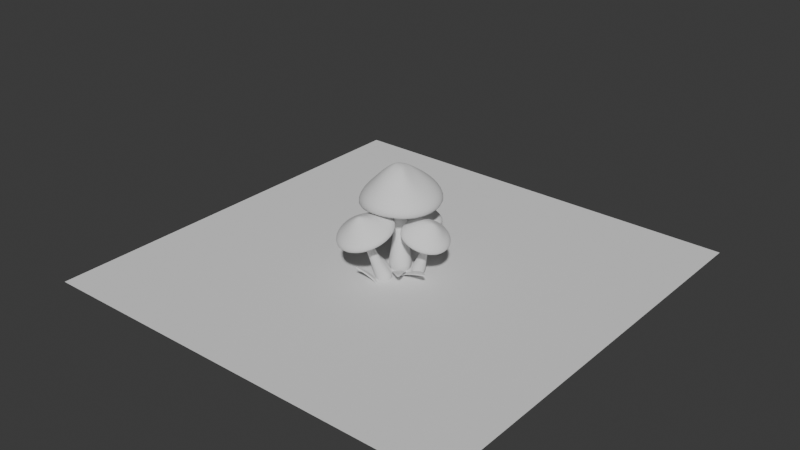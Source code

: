 # Source: 05_OrganicModelling.blend  (saved by Blender 4.4.32; exported with 4.5.12 LTS)
import bpy
from mathutils import Matrix  # noqa: F401  (used for matrix-valued properties, if any)

bpy.ops.wm.read_factory_settings(use_empty=True)
scene = bpy.context.scene
scene.name = 'Scene'

# ---- collections
col_collection = bpy.data.collections.new('Collection'); scene.collection.children.link(col_collection)

# ---- world
world_world = bpy.data.worlds.new('World'); scene.world = world_world
world_world.use_nodes = True; world_world.node_tree.nodes.clear()
_N = world_world.node_tree.nodes; _L = world_world.node_tree.links
n0 = _N.new('ShaderNodeOutputWorld'); n0.name = 'World Output'; n0.location = (300, 300)
n1 = _N.new('ShaderNodeBackground'); n1.name = 'Background'; n1.location = (10, 300)
n1.inputs[0].default_value = (0.05088, 0.05088, 0.05088, 1.0)
_L.new(n1.outputs[0], n0.inputs[0])
n0.is_active_output = True
world_world.color = (0.05088, 0.05088, 0.05088)
world_world.sun_shadow_jitter_overblur = 0.0

# ---- meshes
me_circle = bpy.data.meshes.new('Circle')
me_circle.from_pydata([(0.006068, 0.1817, -0.07801), (-0.0605, 0.171, -0.088), (-0.1182, 0.1383, -0.09623), (-0.1586, 0.08943, -0.1004), (-0.1755, 0.03205, -0.1014), (-0.1654, -0.02682, -0.1008), (-0.1291, -0.08002, -0.09828), (-0.07231, -0.1195, -0.09274), (-0.004342, -0.1382, -0.08455), (0.06409, -0.132, -0.07584), (0.1223, -0.1013, -0.06879), (0.1616, -0.05059, -0.06427), (0.1761, 0.01166, -0.06216), (0.1641, 0.0753, -0.0622), (0.1274, 0.1301, -0.06453), (0.07196, 0.1674, -0.06971), (0.0715, 0.1177, 1.655), (0.01394, 0.1043, 1.655), (-0.03568, 0.0707, 1.651), (-0.06974, 0.02159, 1.645), (-0.08309, -0.03623, 1.639), (-0.07372, -0.09446, 1.635), (-0.04285, -0.1442, 1.635), (0.004953, -0.1775, 1.637), (0.06229, -0.1886, 1.639), (0.1202, -0.1755, 1.641), (0.1697, -0.1403, 1.641), (0.2033, -0.08885, 1.641), (0.2161, -0.02925, 1.642), (0.2064, 0.02923, 1.644), (0.1755, 0.07757, 1.647), (0.1282, 0.1085, 1.652), (-0.1723, 0.1859, 0.03503), (-0.2297, 0.1072, 0.03437), (0.1875, -0.1758, 0.05845), (0.2439, -0.09565, 0.06019), (-0.2516, 0.01454, 0.03661), (0.2641, 0.0002918, 0.06063), (-0.2338, -0.07939, 0.03872), (0.2453, 0.09705, 0.06014), (-0.1787, -0.1617, 0.04083), (0.1904, 0.1797, 0.05858), (-0.09493, -0.2195, 0.04472), (0.1078, 0.2354, 0.05511), (0.004176, -0.2428, 0.05004), (0.01004, 0.256, 0.04891), (-0.08824, 0.2384, 0.04087), (0.1033, -0.2276, 0.055), (-0.1516, 0.1609, 0.3141), (0.1804, -0.178, 0.3177), (0.01489, 0.2295, 0.3165), (-0.2027, 0.08392, 0.3131), (0.2315, -0.1011, 0.318), (-0.2208, -0.007219, 0.3126), (0.2496, -0.01022, 0.3181), (-0.2031, -0.09858, 0.3126), (0.2319, 0.08083, 0.318), (-0.1523, -0.1763, 0.3134), (0.181, 0.1583, 0.3178), (-0.07604, -0.2284, 0.3145), (0.1048, 0.2106, 0.3174), (0.014, -0.247, 0.3158), (-0.07514, 0.2121, 0.3153), (0.1041, -0.2293, 0.3169), (-0.07482, 0.07977, 0.7755), (0.132, -0.1395, 0.78), (0.02597, 0.1289, 0.7821), (-0.1028, 0.02761, 0.7709), (0.165, -0.08785, 0.7811), (-0.111, -0.03344, 0.7673), (0.1766, -0.02751, 0.7818), (-0.09944, -0.09382, 0.7658), (0.1652, 0.03255, 0.7823), (-0.07013, -0.1437, 0.7669), (0.1326, 0.0834, 0.7827), (-0.02617, -0.1763, 0.7701), (0.08352, 0.1174, 0.7828), (0.02733, -0.1872, 0.7742), (-0.02986, 0.1155, 0.7796), (0.08308, -0.1744, 0.7777), (-0.001666, 0.06349, -0.1047), (-0.01515, 0.06234, -0.1077), (-0.0269, 0.05693, -0.1107), (-0.03515, 0.04814, -0.1131), (-0.03862, 0.03728, -0.1146), (-0.03674, 0.02592, -0.115), (-0.02977, 0.01569, -0.1141), (-0.01875, 0.008106, -0.1121), (-0.005379, 0.004361, -0.1092), (0.008279, 0.005112, -0.1061), (0.0201, 0.01033, -0.1032), (0.02828, 0.01925, -0.1009), (0.03159, 0.03049, -0.09956), (0.02954, 0.04225, -0.09932), (0.0225, 0.05267, -0.1002), (0.01154, 0.06012, -0.1021), (0.07014, 0.1238, 1.609), (0.01016, 0.1102, 1.608), (-0.04149, 0.07565, 1.604), (-0.07686, 0.02499, 1.597), (-0.09066, -0.03475, 1.59), (-0.08086, -0.09495, 1.587), (-0.04874, -0.1464, 1.586), (0.0009513, -0.1809, 1.589), (0.06056, -0.1924, 1.592), (0.1208, -0.179, 1.594), (0.1724, -0.1427, 1.594), (0.2075, -0.08966, 1.595), (0.2209, -0.02821, 1.595), (0.2108, 0.03214, 1.598), (0.1786, 0.08208, 1.602), (0.1293, 0.1141, 1.606), (0.07038, 0.874, 1.504), (-0.2771, 0.7921, 1.523), (-0.5782, 0.5963, 1.482), (-0.7762, 0.3154, 1.452), (-0.8473, -0.01646, 1.407), (-0.7974, -0.3537, 1.373), (-0.6074, -0.6439, 1.377), (-0.3115, -0.8465, 1.432), (0.03528, -0.9199, 1.473), (0.3812, -0.8478, 1.477), (0.676, -0.6422, 1.458), (0.8731, -0.348, 1.448), (0.9395, -0.01075, 1.462), (0.8753, 0.3312, 1.463), (0.688, 0.6197, 1.467), (0.4093, 0.8041, 1.51), (0.07241, 0.8784, 1.84), (-0.2646, 0.7853, 1.868), (-0.565, 0.5858, 1.833), (-0.7662, 0.3107, 1.793), (-0.8402, -0.02178, 1.747), (-0.7891, -0.3592, 1.708), (-0.6041, -0.6503, 1.714), (-0.3096, -0.8524, 1.766), (0.03976, -0.9231, 1.788), (0.3823, -0.8518, 1.786), (0.7038, -0.6538, 1.75), (0.8636, -0.3596, 1.766), (0.9284, -0.01627, 1.775), (0.8658, 0.3264, 1.777), (0.6821, 0.6168, 1.779), (0.4045, 0.8114, 1.786), (0.08125, 0.5758, 2.073), (-0.1339, 0.4938, 2.082), (-0.3313, 0.357, 2.075), (-0.4636, 0.1834, 2.055), (-0.5121, -0.03681, 2.032), (-0.4932, -0.2712, 2.019), (-0.3717, -0.4788, 2.014), (-0.179, -0.6066, 2.039), (0.05426, -0.6469, 2.057), (0.2765, -0.598, 2.039), (0.5065, -0.4746, 2.015), (0.5872, -0.2615, 2.037), (0.6174, -0.02479, 2.032), (0.5861, 0.2131, 2.033), (0.4756, 0.4136, 2.04), (0.2958, 0.5433, 2.05), (0.0629, 0.3624, 2.207), (-0.0737, 0.3047, 2.207), (-0.1941, 0.2094, 2.217), (-0.2753, 0.08624, 2.234), (-0.305, -0.06623, 2.243), (-0.2831, -0.2242, 2.244), (-0.2059, -0.3562, 2.242), (-0.09034, -0.4444, 2.241), (0.07231, -0.4662, 2.245), (0.2389, -0.4232, 2.246), (0.3606, -0.3269, 2.254), (0.3917, -0.1962, 2.239), (0.3849, -0.03467, 2.213), (0.3685, 0.1314, 2.209), (0.3061, 0.2702, 2.209), (0.1973, 0.3521, 2.208), (0.02226, 0.1447, 2.353), (-0.02734, 0.1155, 2.359), (-0.06906, 0.06702, 2.37), (-0.09532, 0.004404, 2.383), (-0.1013, -0.06576, 2.393), (-0.08643, -0.1332, 2.397), (-0.0508, -0.1869, 2.396), (0.009651, -0.2186, 2.393), (0.09029, -0.2246, 2.39), (0.168, -0.2036, 2.391), (0.2073, -0.1618, 2.389), (0.2023, -0.09753, 2.39), (0.1775, -0.01405, 2.39), (0.146, 0.05484, 2.375), (0.1208, 0.1234, 2.368), (0.07282, 0.1491, 2.356), (0.002776, 0.06786, 1.214), (0.04158, -0.1522, 1.207), (0.08977, 0.0698, 1.215), (-0.001855, -0.1444, 1.205), (0.01121, -0.0474, 2.417), (0.1261, 0.04603, 1.214), (-0.03828, -0.1201, 1.203), (0.15, 0.009636, 1.213), (-0.06212, -0.08304, 1.203), (0.1577, -0.03393, 1.212), (-0.06977, -0.03912, 1.205), (0.1482, -0.07812, 1.211), (-0.06012, 0.004936, 1.208), (0.04647, 0.07744, 1.215), (0.1228, -0.1162, 1.21), (-0.03466, 0.04245, 1.211), (0.08537, -0.1423, 1.209)], [], [(204, 207, 18, 19), (203, 206, 26, 27), (202, 204, 19, 20), (201, 203, 27, 28), (200, 202, 20, 21), (199, 201, 28, 29), (198, 200, 21, 22), (197, 199, 29, 30), (195, 198, 22, 23), (194, 197, 30, 31), (193, 195, 23, 24), (192, 205, 16, 17), (205, 194, 31, 16), (208, 193, 24, 25), (207, 192, 17, 18), (206, 208, 25, 26), (10, 9, 47, 34), (2, 1, 46, 32), (9, 8, 44, 47), (0, 15, 43, 45), (1, 0, 45, 46), (8, 7, 42, 44), (15, 14, 41, 43), (7, 6, 40, 42), (14, 13, 39, 41), (6, 5, 38, 40), (13, 12, 37, 39), (5, 4, 36, 38), (12, 11, 35, 37), (4, 3, 33, 36), (11, 10, 34, 35), (3, 2, 32, 33), (34, 47, 63, 49), (32, 46, 62, 48), (47, 44, 61, 63), (45, 43, 60, 50), (46, 45, 50, 62), (44, 42, 59, 61), (43, 41, 58, 60), (42, 40, 57, 59), (41, 39, 56, 58), (40, 38, 55, 57), (39, 37, 54, 56), (38, 36, 53, 55), (37, 35, 52, 54), (36, 33, 51, 53), (35, 34, 49, 52), (33, 32, 48, 51), (49, 63, 79, 65), (48, 62, 78, 64), (63, 61, 77, 79), (50, 60, 76, 66), (62, 50, 66, 78), (61, 59, 75, 77), (60, 58, 74, 76), (59, 57, 73, 75), (58, 56, 72, 74), (57, 55, 71, 73), (56, 54, 70, 72), (55, 53, 69, 71), (54, 52, 68, 70), (53, 51, 67, 69), (52, 49, 65, 68), (51, 48, 64, 67), (9, 10, 90, 89), (2, 3, 83, 82), (10, 11, 91, 90), (3, 4, 84, 83), (11, 12, 92, 91), (4, 5, 85, 84), (12, 13, 93, 92), (5, 6, 86, 85), (13, 14, 94, 93), (6, 7, 87, 86), (14, 15, 95, 94), (7, 8, 88, 87), (0, 1, 81, 80), (15, 0, 80, 95), (8, 9, 89, 88), (1, 2, 82, 81), (100, 99, 115, 116), (108, 107, 123, 124), (101, 100, 116, 117), (109, 108, 124, 125), (102, 101, 117, 118), (110, 109, 125, 126), (103, 102, 118, 119), (111, 110, 126, 127), (104, 103, 119, 120), (97, 96, 112, 113), (96, 111, 127, 112), (105, 104, 120, 121), (98, 97, 113, 114), (106, 105, 121, 122), (99, 98, 114, 115), (107, 106, 122, 123), (122, 121, 137, 138), (115, 114, 130, 131), (123, 122, 138, 139), (116, 115, 131, 132), (124, 123, 139, 140), (117, 116, 132, 133), (125, 124, 140, 141), (118, 117, 133, 134), (126, 125, 141, 142), (119, 118, 134, 135), (127, 126, 142, 143), (120, 119, 135, 136), (113, 112, 128, 129), (112, 127, 143, 128), (121, 120, 136, 137), (114, 113, 129, 130), (143, 142, 158, 159), (136, 135, 151, 152), (129, 128, 144, 145), (128, 143, 159, 144), (137, 136, 152, 153), (130, 129, 145, 146), (138, 137, 153, 154), (131, 130, 146, 147), (139, 138, 154, 155), (132, 131, 147, 148), (140, 139, 155, 156), (133, 132, 148, 149), (141, 140, 156, 157), (134, 133, 149, 150), (142, 141, 157, 158), (135, 134, 150, 151), (157, 156, 172, 173), (150, 149, 165, 166), (158, 157, 173, 174), (151, 150, 166, 167), (159, 158, 174, 175), (152, 151, 167, 168), (145, 144, 160, 161), (144, 159, 175, 160), (153, 152, 168, 169), (146, 145, 161, 162), (154, 153, 169, 170), (147, 146, 162, 163), (155, 154, 170, 171), (148, 147, 163, 164), (156, 155, 171, 172), (149, 148, 164, 165), (163, 162, 178, 179), (171, 170, 186, 187), (164, 163, 179, 180), (172, 171, 187, 188), (165, 164, 180, 181), (173, 172, 188, 189), (166, 165, 181, 182), (174, 173, 189, 190), (167, 166, 182, 183), (175, 174, 190, 191), (168, 167, 183, 184), (161, 160, 176, 177), (160, 175, 191, 176), (169, 168, 184, 185), (162, 161, 177, 178), (170, 169, 185, 186), (184, 183, 196), (177, 176, 196), (176, 191, 196), (185, 184, 196), (178, 177, 196), (186, 185, 196), (179, 178, 196), (187, 186, 196), (180, 179, 196), (188, 187, 196), (181, 180, 196), (189, 188, 196), (182, 181, 196), (190, 189, 196), (183, 182, 196), (191, 190, 196), (65, 79, 208, 206), (64, 78, 192, 207), (79, 77, 193, 208), (66, 76, 194, 205), (78, 66, 205, 192), (77, 75, 195, 193), (76, 74, 197, 194), (75, 73, 198, 195), (74, 72, 199, 197), (73, 71, 200, 198), (72, 70, 201, 199), (71, 69, 202, 200), (70, 68, 203, 201), (69, 67, 204, 202), (68, 65, 206, 203), (67, 64, 207, 204)])
me_circle.polygons.foreach_set('use_smooth', [True] * 192)
_uv = me_circle.uv_layers.new(name='UVMap')
_uv.uv.foreach_set('vector', [0.0, 0.0, 0.0, 0.0, 0.0, 0.0, 0.0, 0.0, 0.0, 0.0, 0.0, 0.0, 0.0, 0.0, 0.0, 0.0, 0.0, 0.0, 0.0, 0.0, 0.0, 0.0, 0.0, 0.0, 0.0, 0.0, 0.0, 0.0, 0.0, 0.0, 0.0, 0.0, 0.0, 0.0, 0.0, 0.0, 0.0, 0.0, 0.0, 0.0, 0.0, 0.0, 0.0, 0.0, 0.0, 0.0, 0.0, 0.0, 0.0, 0.0, 0.0, 0.0, 0.0, 0.0, 0.0, 0.0, 0.0, 0.0, 0.0, 0.0, 0.0, 0.0, 0.0, 0.0, 0.0, 0.0, 0.0, 0.0, 0.0, 0.0, 0.0, 0.0, 0.0, 0.0, 0.0, 0.0, 0.0, 0.0, 0.0, 0.0, 0.0, 0.0, 0.0, 0.0, 0.0, 0.0, 0.0, 0.0, 0.0, 0.0, 0.0, 0.0, 0.0, 0.0, 0.0, 0.0, 0.0, 0.0, 0.0, 0.0, 0.0, 0.0, 0.0, 0.0, 0.0, 0.0, 0.0, 0.0, 0.0, 0.0, 0.0, 0.0, 0.0, 0.0, 0.0, 0.0, 0.0, 0.0, 0.0, 0.0, 0.0, 0.0, 0.0, 0.0, 0.0, 0.0, 0.0, 0.0, 0.0, 0.0, 0.0, 0.0, 0.0, 0.0, 0.0, 0.0, 0.0, 0.0, 0.0, 0.0, 0.0, 0.0, 0.0, 0.0, 0.0, 0.0, 0.0, 0.0, 0.0, 0.0, 0.0, 0.0, 0.0, 0.0, 0.0, 0.0, 0.0, 0.0, 0.0, 0.0, 0.0, 0.0, 0.0, 0.0, 0.0, 0.0, 0.0, 0.0, 0.0, 0.0, 0.0, 0.0, 0.0, 0.0, 0.0, 0.0, 0.0, 0.0, 0.0, 0.0, 0.0, 0.0, 0.0, 0.0, 0.0, 0.0, 0.0, 0.0, 0.0, 0.0, 0.0, 0.0, 0.0, 0.0, 0.0, 0.0, 0.0, 0.0, 0.0, 0.0, 0.0, 0.0, 0.0, 0.0, 0.0, 0.0, 0.0, 0.0, 0.0, 0.0, 0.0, 0.0, 0.0, 0.0, 0.0, 0.0, 0.0, 0.0, 0.0, 0.0, 0.0, 0.0, 0.0, 0.0, 0.0, 0.0, 0.0, 0.0, 0.0, 0.0, 0.0, 0.0, 0.0, 0.0, 0.0, 0.0, 0.0, 0.0, 0.0, 0.0, 0.0, 0.0, 0.0, 0.0, 0.0, 0.0, 0.0, 0.0, 0.0, 0.0, 0.0, 0.0, 0.0, 0.0, 0.0, 0.0, 0.0, 0.0, 0.0, 0.0, 0.0, 0.0, 0.0, 0.0, 0.0, 0.0, 0.0, 0.0, 0.0, 0.0, 0.0, 0.0, 0.0, 0.0, 0.0, 0.0, 0.0, 0.0, 0.0, 0.0, 0.0, 0.0, 0.0, 0.0, 0.0, 0.0, 0.0, 0.0, 0.0, 0.0, 0.0, 0.0, 0.0, 0.0, 0.0, 0.0, 0.0, 0.0, 0.0, 0.0, 0.0, 0.0, 0.0, 0.0, 0.0, 0.0, 0.0, 0.0, 0.0, 0.0, 0.0, 0.0, 0.0, 0.0, 0.0, 0.0, 0.0, 0.0, 0.0, 0.0, 0.0, 0.0, 0.0, 0.0, 0.0, 0.0, 0.0, 0.0, 0.0, 0.0, 0.0, 0.0, 0.0, 0.0, 0.0, 0.0, 0.0, 0.0, 0.0, 0.0, 0.0, 0.0, 0.0, 0.0, 0.0, 0.0, 0.0, 0.0, 0.0, 0.0, 0.0, 0.0, 0.0, 0.0, 0.0, 0.0, 0.0, 0.0, 0.0, 0.0, 0.0, 0.0, 0.0, 0.0, 0.0, 0.0, 0.0, 0.0, 0.0, 0.0, 0.0, 0.0, 0.0, 0.0, 0.0, 0.0, 0.0, 0.0, 0.0, 0.0, 0.0, 0.0, 0.0, 0.0, 0.0, 0.0, 0.0, 0.0, 0.0, 0.0, 0.0, 0.0, 0.0, 0.0, 0.0, 0.0, 0.0, 0.0, 0.0, 0.0, 0.0, 0.0, 0.0, 0.0, 0.0, 0.0, 0.0, 0.0, 0.0, 0.0, 0.0, 0.0, 0.0, 0.0, 0.0, 0.0, 0.0, 0.0, 0.0, 0.0, 0.0, 0.0, 0.0, 0.0, 0.0, 0.0, 0.0, 0.0, 0.0, 0.0, 0.0, 0.0, 0.0, 0.0, 0.0, 0.0, 0.0, 0.0, 0.0, 0.0, 0.0, 0.0, 0.0, 0.0, 0.0, 0.0, 0.0, 0.0, 0.0, 0.0, 0.0, 0.0, 0.0, 0.0, 0.0, 0.0, 0.0, 0.0, 0.0, 0.0, 0.0, 0.0, 0.0, 0.0, 0.0, 0.0, 0.0, 0.0, 0.0, 0.0, 0.0, 0.0, 0.0, 0.0, 0.0, 0.0, 0.0, 0.0, 0.0, 0.0, 0.0, 0.0, 0.0, 0.0, 0.0, 0.0, 0.0, 0.0, 0.0, 0.0, 0.0, 0.0, 0.0, 0.0, 0.0, 0.0, 0.0, 0.0, 0.0, 0.0, 0.0, 0.0, 0.0, 0.0, 0.0, 0.0, 0.0, 0.0, 0.0, 0.0, 0.0, 0.0, 0.0, 0.0, 0.0, 0.0, 0.0, 0.0, 0.0, 0.0, 0.0, 0.0, 0.0, 0.0, 0.0, 0.0, 0.0, 0.0, 0.0, 0.0, 0.0, 0.0, 0.0, 0.0, 0.0, 0.0, 0.0, 0.0, 0.0, 0.0, 0.0, 0.0, 0.0, 0.0, 0.0, 0.0, 0.0, 0.0, 0.0, 0.0, 0.0, 0.0, 0.0, 0.0, 0.0, 0.0, 0.0, 0.0, 0.0, 0.0, 0.0, 0.0, 0.0, 0.0, 0.0, 0.0, 0.0, 0.0, 0.0, 0.0, 0.0, 0.0, 0.0, 0.0, 0.0, 0.0, 0.0, 0.0, 0.0, 0.0, 0.0, 0.0, 0.0, 0.0, 0.0, 0.0, 0.0, 0.0, 0.0, 0.0, 0.0, 0.0, 0.0, 0.0, 0.0, 0.0, 0.0, 0.0, 0.0, 0.0, 0.0, 0.0, 0.0, 0.0, 0.0, 0.0, 0.0, 0.0, 0.0, 0.0, 0.0, 0.0, 0.0, 0.0, 0.0, 0.0, 0.0, 0.0, 0.0, 0.0, 0.0, 0.0, 0.0, 0.0, 0.0, 0.0, 0.0, 0.0, 0.0, 0.0, 0.0, 0.0, 0.0, 0.0, 0.0, 0.0, 0.0, 0.0, 0.0, 0.0, 0.0, 0.0, 0.0, 0.0, 0.0, 0.0, 0.0, 0.0, 0.0, 0.0, 0.0, 0.0, 0.0, 0.0, 0.0, 0.0, 0.0, 0.0, 0.0, 0.0, 0.0, 0.0, 0.0, 0.0, 0.0, 0.0, 0.0, 0.0, 0.0, 0.0, 0.0, 0.0, 0.0, 0.0, 0.0, 0.0, 0.0, 0.0, 0.0, 0.0, 0.0, 0.0, 0.0, 0.0, 0.0, 0.0, 0.0, 0.0, 0.0, 0.0, 0.0, 0.0, 0.0, 0.0, 0.0, 0.0, 0.0, 0.0, 0.0, 0.0, 0.0, 0.0, 0.0, 0.0, 0.0, 0.0, 0.0, 0.0, 0.0, 0.0, 0.0, 0.0, 0.0, 0.0, 0.0, 0.0, 0.0, 0.0, 0.0, 0.0, 0.0, 0.0, 0.0, 0.0, 0.0, 0.0, 0.0, 0.0, 0.0, 0.0, 0.0, 0.0, 0.0, 0.0, 0.0, 0.0, 0.0, 0.0, 0.0, 0.0, 0.0, 0.0, 0.0, 0.0, 0.0, 0.0, 0.0, 0.0, 0.0, 0.0, 0.0, 0.0, 0.0, 0.0, 0.0, 0.0, 0.0, 0.0, 0.0, 0.0, 0.0, 0.0, 0.0, 0.0, 0.0, 0.0, 0.0, 0.0, 0.0, 0.0, 0.0, 0.0, 0.0, 0.0, 0.0, 0.0, 0.0, 0.0, 0.0, 0.0, 0.0, 0.0, 0.0, 0.0, 0.0, 0.0, 0.0, 0.0, 0.0, 0.0, 0.0, 0.0, 0.0, 0.0, 0.0, 0.0, 0.0, 0.0, 0.0, 0.0, 0.0, 0.0, 0.0, 0.0, 0.0, 0.0, 0.0, 0.0, 0.0, 0.0, 0.0, 0.0, 0.0, 0.0, 0.0, 0.0, 0.0, 0.0, 0.0, 0.0, 0.0, 0.0, 0.0, 0.0, 0.0, 0.0, 0.0, 0.0, 0.0, 0.0, 0.0, 0.0, 0.0, 0.0, 0.0, 0.0, 0.0, 0.0, 0.0, 0.0, 0.0, 0.0, 0.0, 0.0, 0.0, 0.0, 0.0, 0.0, 0.0, 0.0, 0.0, 0.0, 0.0, 0.0, 0.0, 0.0, 0.0, 0.0, 0.0, 0.0, 0.0, 0.0, 0.0, 0.0, 0.0, 0.0, 0.0, 0.0, 0.0, 0.0, 0.0, 0.0, 0.0, 0.0, 0.0, 0.0, 0.0, 0.0, 0.0, 0.0, 0.0, 0.0, 0.0, 0.0, 0.0, 0.0, 0.0, 0.0, 0.0, 0.0, 0.0, 0.0, 0.0, 0.0, 0.0, 0.0, 0.0, 0.0, 0.0, 0.0, 0.0, 0.0, 0.0, 0.0, 0.0, 0.0, 0.0, 0.0, 0.0, 0.0, 0.0, 0.0, 0.0, 0.0, 0.0, 0.0, 0.0, 0.0, 0.0, 0.0, 0.0, 0.0, 0.0, 0.0, 0.0, 0.0, 0.0, 0.0, 0.0, 0.0, 0.0, 0.0, 0.0, 0.0, 0.0, 0.0, 0.0, 0.0, 0.0, 0.0, 0.0, 0.0, 0.0, 0.0, 0.0, 0.0, 0.0, 0.0, 0.0, 0.0, 0.0, 0.0, 0.0, 0.0, 0.0, 0.0, 0.0, 0.0, 0.0, 0.0, 0.0, 0.0, 0.0, 0.0, 0.0, 0.0, 0.0, 0.0, 0.0, 0.0, 0.0, 0.0, 0.0, 0.0, 0.0, 0.0, 0.0, 0.0, 0.0, 0.0, 0.0, 0.0, 0.0, 0.0, 0.0, 0.0, 0.0, 0.0, 0.0, 0.0, 0.0, 0.0, 0.0, 0.0, 0.0, 0.0, 0.0, 0.0, 0.0, 0.0, 0.0, 0.0, 0.0, 0.0, 0.0, 0.0, 0.0, 0.0, 0.0, 0.0, 0.0, 0.0, 0.0, 0.0, 0.0, 0.0, 0.0, 0.0, 0.0, 0.0, 0.0, 0.0, 0.0, 0.0, 0.0, 0.0, 0.0, 0.0, 0.0, 0.0, 0.0, 0.0, 0.0, 0.0, 0.0, 0.0, 0.0, 0.0, 0.0, 0.0, 0.0, 0.0, 0.0, 0.0, 0.0, 0.0, 0.0, 0.0, 0.0, 0.0, 0.0, 0.0, 0.0, 0.0, 0.0, 0.0, 0.0, 0.0, 0.0, 0.0, 0.0, 0.0, 0.0, 0.0, 0.0, 0.0, 0.0, 0.0, 0.0, 0.0, 0.0, 0.0, 0.0, 0.0, 0.0, 0.0, 0.0, 0.0, 0.0, 0.0, 0.0, 0.0, 0.0, 0.0, 0.0, 0.0, 0.0, 0.0, 0.0, 0.0, 0.0, 0.0, 0.0, 0.0, 0.0, 0.0, 0.0, 0.0, 0.0, 0.0, 0.0, 0.0, 0.0, 0.0, 0.0, 0.0, 0.0, 0.0, 0.0, 0.0, 0.0, 0.0, 0.0, 0.0, 0.0, 0.0, 0.0, 0.0, 0.0, 0.0, 0.0, 0.0, 0.0, 0.0, 0.0, 0.0, 0.0, 0.0, 0.0, 0.0, 0.0, 0.0, 0.0, 0.0, 0.0, 0.0, 0.0, 0.0, 0.0, 0.0, 0.0, 0.0, 0.0, 0.0, 0.0, 0.0, 0.0, 0.0, 0.0, 0.0, 0.0, 0.0, 0.0, 0.0, 0.0, 0.0, 0.0, 0.0, 0.0, 0.0, 0.0, 0.0, 0.0, 0.0, 0.0, 0.0, 0.0, 0.0, 0.0, 0.0, 0.0, 0.0, 0.0, 0.0, 0.0, 0.0, 0.0, 0.0, 0.0, 0.0, 0.0, 0.0, 0.0, 0.0, 0.0, 0.0, 0.0, 0.0, 0.0, 0.0, 0.0, 0.0, 0.0, 0.0, 0.0, 0.0, 0.0, 0.0, 0.0, 0.0, 0.0, 0.0, 0.0, 0.0, 0.0, 0.0, 0.0, 0.0, 0.0, 0.0, 0.0, 0.0, 0.0, 0.0, 0.0, 0.0, 0.0, 0.0, 0.0, 0.0, 0.0, 0.0, 0.0, 0.0, 0.0, 0.0, 0.0, 0.0, 0.0, 0.0, 0.0, 0.0, 0.0, 0.0, 0.0, 0.0, 0.0, 0.0, 0.0, 0.0, 0.0, 0.0, 0.0, 0.0, 0.0, 0.0, 0.0, 0.0, 0.0, 0.0, 0.0, 0.0, 0.0, 0.0, 0.0, 0.0, 0.0, 0.0, 0.0, 0.0, 0.0, 0.0, 0.0, 0.0, 0.0, 0.0, 0.0, 0.0, 0.0, 0.0, 0.0, 0.0, 0.0, 0.0, 0.0, 0.0, 0.0, 0.0, 0.0, 0.0, 0.0, 0.0, 0.0, 0.0, 0.0, 0.0, 0.0, 0.0, 0.0, 0.0, 0.0, 0.0, 0.0, 0.0, 0.0, 0.0, 0.0, 0.0, 0.0, 0.0, 0.0, 0.0, 0.0, 0.0, 0.0, 0.0, 0.0, 0.0, 0.0, 0.0, 0.0, 0.0, 0.0, 0.0, 0.0, 0.0, 0.0, 0.0, 0.0, 0.0, 0.0, 0.0, 0.0, 0.0, 0.0, 0.0, 0.0, 0.0, 0.0, 0.0, 0.0, 0.0, 0.0, 0.0, 0.0, 0.0, 0.0, 0.0, 0.0, 0.0, 0.0, 0.0, 0.0, 0.0, 0.0, 0.0, 0.0, 0.0, 0.0, 0.0, 0.0, 0.0, 0.0, 0.0, 0.0, 0.0, 0.0, 0.0, 0.0, 0.0, 0.0, 0.0, 0.0, 0.0, 0.0, 0.0, 0.0, 0.0, 0.0, 0.0, 0.0, 0.0, 0.0, 0.0, 0.0, 0.0, 0.0, 0.0, 0.0, 0.0, 0.0, 0.0, 0.0, 0.0, 0.0, 0.0, 0.0, 0.0, 0.0, 0.0, 0.0, 0.0, 0.0, 0.0, 0.0, 0.0, 0.0, 0.0, 0.0, 0.0, 0.0, 0.0, 0.0, 0.0, 0.0, 0.0, 0.0, 0.0, 0.0, 0.0, 0.0, 0.0, 0.0, 0.0, 0.0, 0.0, 0.0, 0.0, 0.0, 0.0, 0.0, 0.0, 0.0, 0.0, 0.0, 0.0, 0.0, 0.0, 0.0, 0.0, 0.0, 0.0, 0.0, 0.0, 0.0, 0.0, 0.0, 0.0, 0.0, 0.0, 0.0, 0.0, 0.0, 0.0, 0.0, 0.0, 0.0, 0.0, 0.0, 0.0, 0.0, 0.0, 0.0, 0.0, 0.0, 0.0, 0.0, 0.0, 0.0, 0.0, 0.0, 0.0, 0.0, 0.0, 0.0, 0.0, 0.0, 0.0, 0.0, 0.0, 0.0, 0.0, 0.0, 0.0, 0.0, 0.0, 0.0, 0.0, 0.0, 0.0, 0.0, 0.0, 0.0, 0.0, 0.0, 0.0, 0.0, 0.0, 0.0, 0.0, 0.0, 0.0, 0.0, 0.0, 0.0, 0.0, 0.0, 0.0, 0.0, 0.0, 0.0, 0.0, 0.0, 0.0])
me_circle.update()
me_circle_001 = bpy.data.meshes.new('Circle.001')
me_circle_001.from_pydata([(-0.0116, 0.02701, -0.1818), (-0.06552, 0.01666, -0.1909), (-0.1075, -0.009433, -0.1897), (-0.1308, -0.04704, -0.1771), (-0.1335, -0.09099, -0.1588), (-0.1171, -0.1352, -0.1412), (-0.08438, -0.1731, -0.128), (-0.03986, -0.1987, -0.1199), (0.01053, -0.2078, -0.1163), (0.05979, -0.1989, -0.1167), (0.1008, -0.1732, -0.1202), (0.1275, -0.1347, -0.1262), (0.1354, -0.08924, -0.1342), (0.123, -0.04383, -0.1438), (0.09111, -0.005609, -0.1551), (0.0439, 0.01932, -0.1683), (0.08068, -0.04752, 1.132), (0.03745, -0.05747, 1.132), (-7.452e-06, -0.08091, 1.132), (-0.02584, -0.1146, 1.133), (-0.03596, -0.1537, 1.135), (-0.02877, -0.1925, 1.137), (-0.005425, -0.2249, 1.139), (0.03042, -0.2459, 1.141), (0.07322, -0.252, 1.142), (0.1164, -0.2421, 1.142), (0.1534, -0.2177, 1.141), (0.1786, -0.1827, 1.14), (0.1883, -0.1425, 1.139), (0.1812, -0.1037, 1.137), (0.1583, -0.07219, 1.135), (0.1231, -0.05258, 1.133), (-0.1413, 0.03018, -0.1011), (-0.1767, -0.02604, -0.08408), (0.1515, -0.2166, -0.02725), (0.1915, -0.1588, -0.03407), (-0.1832, -0.09218, -0.06194), (0.2047, -0.09057, -0.04265), (-0.1623, -0.159, -0.0432), (0.1884, -0.02249, -0.05256), (-0.1172, -0.2163, -0.03056), (0.1443, 0.03491, -0.0639), (-0.05394, -0.255, -0.02364), (0.07793, 0.07253, -0.07728), (0.01892, -0.2687, -0.02136), (-0.001196, 0.08437, -0.09222), (-0.07946, 0.06906, -0.1033), (0.09093, -0.2552, -0.0228), (-0.09707, 0.01142, 0.1345), (0.1525, -0.2194, 0.1645), (0.02563, 0.06131, 0.1335), (-0.1329, -0.04219, 0.1415), (0.1894, -0.1652, 0.1607), (-0.1439, -0.1052, 0.1501), (0.202, -0.1016, 0.1558), (-0.1289, -0.1683, 0.1578), (0.1884, -0.03831, 0.1502), (-0.09053, -0.2217, 0.1633), (0.1502, 0.01487, 0.1442), (-0.03427, -0.2572, 0.1666), (0.09306, 0.04984, 0.1383), (0.03152, -0.2693, 0.1677), (-0.04138, 0.04774, 0.1317), (0.09706, -0.256, 0.1669), (-0.01747, -0.08169, 0.4971), (0.1334, -0.2233, 0.5048), (0.05948, -0.04649, 0.4979), (-0.04146, -0.1172, 0.4976), (0.1572, -0.1874, 0.5045), (-0.05029, -0.1582, 0.4986), (0.166, -0.1462, 0.5036), (-0.04261, -0.1984, 0.4999), (0.1583, -0.106, 0.5024), (-0.01959, -0.2317, 0.5013), (0.1354, -0.073, 0.5008), (0.01524, -0.2529, 0.5026), (0.1007, -0.05212, 0.4992), (0.05654, -0.2588, 0.5037), (0.01799, -0.05689, 0.4972), (0.09802, -0.2484, 0.5045), (-0.007683, -0.07015, -0.1707), (-0.01809, -0.07205, -0.1719), (-0.02633, -0.07711, -0.1713), (-0.03115, -0.08455, -0.1692), (-0.03185, -0.09325, -0.1658), (-0.02842, -0.1019, -0.162), (-0.02143, -0.1092, -0.1583), (-0.01195, -0.1141, -0.1554), (-0.001366, -0.1157, -0.1535), (0.008769, -0.1139, -0.1529), (0.01696, -0.1089, -0.1536), (0.02198, -0.1014, -0.1554), (0.02301, -0.09261, -0.1581), (0.01985, -0.08387, -0.1614), (0.01291, -0.07653, -0.1649), (0.003231, -0.07171, -0.1682), (0.08085, -0.04421, 1.135), (0.03629, -0.05444, 1.135), (-0.002327, -0.07856, 1.135), (-0.02896, -0.1132, 1.136), (-0.0394, -0.1535, 1.138), (-0.03199, -0.1934, 1.14), (-0.007924, -0.2269, 1.142), (0.02903, -0.2485, 1.144), (0.07314, -0.2548, 1.145), (0.1176, -0.2446, 1.145), (0.1557, -0.2195, 1.145), (0.1817, -0.1834, 1.143), (0.1918, -0.1421, 1.142), (0.1844, -0.1021, 1.14), (0.1608, -0.06959, 1.138), (0.1245, -0.04941, 1.136), (0.05452, 0.5265, 1.064), (-0.195, 0.4729, 1.062), (-0.4093, 0.3361, 1.063), (-0.5545, 0.1341, 1.066), (-0.6075, -0.1049, 1.071), (-0.5603, -0.3453, 1.077), (-0.4205, -0.5496, 1.081), (-0.2098, -0.6855, 1.084), (0.03941, -0.7311, 1.086), (0.2889, -0.679, 1.087), (0.5008, -0.5369, 1.086), (0.6429, -0.3268, 1.085), (0.6939, -0.08143, 1.082), (0.6466, 0.1605, 1.078), (0.5087, 0.3607, 1.074), (0.3011, 0.4883, 1.069), (0.05481, 0.527, 1.247), (-0.195, 0.474, 1.244), (-0.4104, 0.3398, 1.245), (-0.5564, 0.1406, 1.25), (-0.61, -0.09633, 1.256), (-0.563, -0.3353, 1.262), (-0.4232, -0.5391, 1.267), (-0.2123, -0.6749, 1.271), (0.03702, -0.721, 1.273), (0.2866, -0.6694, 1.273), (0.4985, -0.5279, 1.272), (0.6406, -0.3183, 1.269), (0.6917, -0.07357, 1.266), (0.6446, 0.1673, 1.262), (0.5073, 0.3658, 1.257), (0.3007, 0.4909, 1.252), (0.07952, 0.2858, 1.389), (-0.09501, 0.2519, 1.386), (-0.2488, 0.1696, 1.388), (-0.3539, 0.04196, 1.393), (-0.3935, -0.114, 1.4), (-0.3623, -0.2735, 1.408), (-0.2661, -0.4102, 1.414), (-0.1206, -0.5016, 1.418), (0.05169, -0.5321, 1.42), (0.2241, -0.4961, 1.42), (0.3705, -0.3989, 1.417), (0.4689, -0.2559, 1.413), (0.5051, -0.09048, 1.408), (0.4746, 0.06966, 1.403), (0.3834, 0.1968, 1.397), (0.2458, 0.2703, 1.393), (0.1022, 0.1192, 1.495), (-0.01559, 0.09778, 1.496), (-0.1216, 0.04832, 1.497), (-0.1949, -0.03081, 1.502), (-0.2231, -0.13, 1.51), (-0.2028, -0.2329, 1.518), (-0.1383, -0.3217, 1.525), (-0.0405, -0.3811, 1.53), (0.07492, -0.4005, 1.53), (0.1902, -0.3761, 1.527), (0.2879, -0.3115, 1.522), (0.3538, -0.2173, 1.515), (0.3787, -0.1095, 1.509), (0.3597, -0.00715, 1.503), (0.301, 0.07121, 1.499), (0.2118, 0.1132, 1.496), (0.115, -0.04451, 1.602), (0.07073, -0.05523, 1.606), (0.03171, -0.07749, 1.612), (0.004785, -0.1095, 1.619), (-0.005339, -0.1474, 1.626), (0.002795, -0.1856, 1.632), (0.02736, -0.2176, 1.635), (0.0641, -0.2376, 1.635), (0.1073, -0.2424, 1.632), (0.1506, -0.2309, 1.626), (0.1875, -0.205, 1.619), (0.2125, -0.1689, 1.612), (0.2221, -0.1286, 1.606), (0.215, -0.09106, 1.602), (0.1924, -0.06241, 1.599), (0.1575, -0.04658, 1.599), (0.04654, -0.1106, 0.8167), (0.07129, -0.254, 0.8219), (0.1075, -0.1042, 0.8192), (0.04072, -0.2508, 0.8207), (0.1271, -0.15, 1.664), (0.1326, -0.1178, 0.8207), (0.01522, -0.2365, 0.8193), (0.149, -0.1408, 0.8221), (-0.001262, -0.2132, 0.818), (0.154, -0.1695, 0.8231), (-0.006151, -0.1847, 0.817), (0.147, -0.1996, 0.8235), (0.001287, -0.1553, 0.8164), (0.0773, -0.1017, 0.8178), (0.1288, -0.2262, 0.8235), (0.01983, -0.1294, 0.8162), (0.1022, -0.2454, 0.8229)], [], [(204, 207, 18, 19), (203, 206, 26, 27), (202, 204, 19, 20), (201, 203, 27, 28), (200, 202, 20, 21), (199, 201, 28, 29), (198, 200, 21, 22), (197, 199, 29, 30), (195, 198, 22, 23), (194, 197, 30, 31), (193, 195, 23, 24), (192, 205, 16, 17), (205, 194, 31, 16), (208, 193, 24, 25), (207, 192, 17, 18), (206, 208, 25, 26), (10, 9, 47, 34), (2, 1, 46, 32), (9, 8, 44, 47), (0, 15, 43, 45), (1, 0, 45, 46), (8, 7, 42, 44), (15, 14, 41, 43), (7, 6, 40, 42), (14, 13, 39, 41), (6, 5, 38, 40), (13, 12, 37, 39), (5, 4, 36, 38), (12, 11, 35, 37), (4, 3, 33, 36), (11, 10, 34, 35), (3, 2, 32, 33), (34, 47, 63, 49), (32, 46, 62, 48), (47, 44, 61, 63), (45, 43, 60, 50), (46, 45, 50, 62), (44, 42, 59, 61), (43, 41, 58, 60), (42, 40, 57, 59), (41, 39, 56, 58), (40, 38, 55, 57), (39, 37, 54, 56), (38, 36, 53, 55), (37, 35, 52, 54), (36, 33, 51, 53), (35, 34, 49, 52), (33, 32, 48, 51), (49, 63, 79, 65), (48, 62, 78, 64), (63, 61, 77, 79), (50, 60, 76, 66), (62, 50, 66, 78), (61, 59, 75, 77), (60, 58, 74, 76), (59, 57, 73, 75), (58, 56, 72, 74), (57, 55, 71, 73), (56, 54, 70, 72), (55, 53, 69, 71), (54, 52, 68, 70), (53, 51, 67, 69), (52, 49, 65, 68), (51, 48, 64, 67), (9, 10, 90, 89), (2, 3, 83, 82), (10, 11, 91, 90), (3, 4, 84, 83), (11, 12, 92, 91), (4, 5, 85, 84), (12, 13, 93, 92), (5, 6, 86, 85), (13, 14, 94, 93), (6, 7, 87, 86), (14, 15, 95, 94), (7, 8, 88, 87), (0, 1, 81, 80), (15, 0, 80, 95), (8, 9, 89, 88), (1, 2, 82, 81), (100, 99, 115, 116), (108, 107, 123, 124), (101, 100, 116, 117), (109, 108, 124, 125), (102, 101, 117, 118), (110, 109, 125, 126), (103, 102, 118, 119), (111, 110, 126, 127), (104, 103, 119, 120), (97, 96, 112, 113), (96, 111, 127, 112), (105, 104, 120, 121), (98, 97, 113, 114), (106, 105, 121, 122), (99, 98, 114, 115), (107, 106, 122, 123), (122, 121, 137, 138), (115, 114, 130, 131), (123, 122, 138, 139), (116, 115, 131, 132), (124, 123, 139, 140), (117, 116, 132, 133), (125, 124, 140, 141), (118, 117, 133, 134), (126, 125, 141, 142), (119, 118, 134, 135), (127, 126, 142, 143), (120, 119, 135, 136), (113, 112, 128, 129), (112, 127, 143, 128), (121, 120, 136, 137), (114, 113, 129, 130), (143, 142, 158, 159), (136, 135, 151, 152), (129, 128, 144, 145), (128, 143, 159, 144), (137, 136, 152, 153), (130, 129, 145, 146), (138, 137, 153, 154), (131, 130, 146, 147), (139, 138, 154, 155), (132, 131, 147, 148), (140, 139, 155, 156), (133, 132, 148, 149), (141, 140, 156, 157), (134, 133, 149, 150), (142, 141, 157, 158), (135, 134, 150, 151), (157, 156, 172, 173), (150, 149, 165, 166), (158, 157, 173, 174), (151, 150, 166, 167), (159, 158, 174, 175), (152, 151, 167, 168), (145, 144, 160, 161), (144, 159, 175, 160), (153, 152, 168, 169), (146, 145, 161, 162), (154, 153, 169, 170), (147, 146, 162, 163), (155, 154, 170, 171), (148, 147, 163, 164), (156, 155, 171, 172), (149, 148, 164, 165), (163, 162, 178, 179), (171, 170, 186, 187), (164, 163, 179, 180), (172, 171, 187, 188), (165, 164, 180, 181), (173, 172, 188, 189), (166, 165, 181, 182), (174, 173, 189, 190), (167, 166, 182, 183), (175, 174, 190, 191), (168, 167, 183, 184), (161, 160, 176, 177), (160, 175, 191, 176), (169, 168, 184, 185), (162, 161, 177, 178), (170, 169, 185, 186), (184, 183, 196), (177, 176, 196), (176, 191, 196), (185, 184, 196), (178, 177, 196), (186, 185, 196), (179, 178, 196), (187, 186, 196), (180, 179, 196), (188, 187, 196), (181, 180, 196), (189, 188, 196), (182, 181, 196), (190, 189, 196), (183, 182, 196), (191, 190, 196), (65, 79, 208, 206), (64, 78, 192, 207), (79, 77, 193, 208), (66, 76, 194, 205), (78, 66, 205, 192), (77, 75, 195, 193), (76, 74, 197, 194), (75, 73, 198, 195), (74, 72, 199, 197), (73, 71, 200, 198), (72, 70, 201, 199), (71, 69, 202, 200), (70, 68, 203, 201), (69, 67, 204, 202), (68, 65, 206, 203), (67, 64, 207, 204)])
me_circle_001.polygons.foreach_set('use_smooth', [True] * 192)
_uv = me_circle_001.uv_layers.new(name='UVMap')
_uv.uv.foreach_set('vector', [0.0, 0.0, 0.0, 0.0, 0.0, 0.0, 0.0, 0.0, 0.0, 0.0, 0.0, 0.0, 0.0, 0.0, 0.0, 0.0, 0.0, 0.0, 0.0, 0.0, 0.0, 0.0, 0.0, 0.0, 0.0, 0.0, 0.0, 0.0, 0.0, 0.0, 0.0, 0.0, 0.0, 0.0, 0.0, 0.0, 0.0, 0.0, 0.0, 0.0, 0.0, 0.0, 0.0, 0.0, 0.0, 0.0, 0.0, 0.0, 0.0, 0.0, 0.0, 0.0, 0.0, 0.0, 0.0, 0.0, 0.0, 0.0, 0.0, 0.0, 0.0, 0.0, 0.0, 0.0, 0.0, 0.0, 0.0, 0.0, 0.0, 0.0, 0.0, 0.0, 0.0, 0.0, 0.0, 0.0, 0.0, 0.0, 0.0, 0.0, 0.0, 0.0, 0.0, 0.0, 0.0, 0.0, 0.0, 0.0, 0.0, 0.0, 0.0, 0.0, 0.0, 0.0, 0.0, 0.0, 0.0, 0.0, 0.0, 0.0, 0.0, 0.0, 0.0, 0.0, 0.0, 0.0, 0.0, 0.0, 0.0, 0.0, 0.0, 0.0, 0.0, 0.0, 0.0, 0.0, 0.0, 0.0, 0.0, 0.0, 0.0, 0.0, 0.0, 0.0, 0.0, 0.0, 0.0, 0.0, 0.0, 0.0, 0.0, 0.0, 0.0, 0.0, 0.0, 0.0, 0.0, 0.0, 0.0, 0.0, 0.0, 0.0, 0.0, 0.0, 0.0, 0.0, 0.0, 0.0, 0.0, 0.0, 0.0, 0.0, 0.0, 0.0, 0.0, 0.0, 0.0, 0.0, 0.0, 0.0, 0.0, 0.0, 0.0, 0.0, 0.0, 0.0, 0.0, 0.0, 0.0, 0.0, 0.0, 0.0, 0.0, 0.0, 0.0, 0.0, 0.0, 0.0, 0.0, 0.0, 0.0, 0.0, 0.0, 0.0, 0.0, 0.0, 0.0, 0.0, 0.0, 0.0, 0.0, 0.0, 0.0, 0.0, 0.0, 0.0, 0.0, 0.0, 0.0, 0.0, 0.0, 0.0, 0.0, 0.0, 0.0, 0.0, 0.0, 0.0, 0.0, 0.0, 0.0, 0.0, 0.0, 0.0, 0.0, 0.0, 0.0, 0.0, 0.0, 0.0, 0.0, 0.0, 0.0, 0.0, 0.0, 0.0, 0.0, 0.0, 0.0, 0.0, 0.0, 0.0, 0.0, 0.0, 0.0, 0.0, 0.0, 0.0, 0.0, 0.0, 0.0, 0.0, 0.0, 0.0, 0.0, 0.0, 0.0, 0.0, 0.0, 0.0, 0.0, 0.0, 0.0, 0.0, 0.0, 0.0, 0.0, 0.0, 0.0, 0.0, 0.0, 0.0, 0.0, 0.0, 0.0, 0.0, 0.0, 0.0, 0.0, 0.0, 0.0, 0.0, 0.0, 0.0, 0.0, 0.0, 0.0, 0.0, 0.0, 0.0, 0.0, 0.0, 0.0, 0.0, 0.0, 0.0, 0.0, 0.0, 0.0, 0.0, 0.0, 0.0, 0.0, 0.0, 0.0, 0.0, 0.0, 0.0, 0.0, 0.0, 0.0, 0.0, 0.0, 0.0, 0.0, 0.0, 0.0, 0.0, 0.0, 0.0, 0.0, 0.0, 0.0, 0.0, 0.0, 0.0, 0.0, 0.0, 0.0, 0.0, 0.0, 0.0, 0.0, 0.0, 0.0, 0.0, 0.0, 0.0, 0.0, 0.0, 0.0, 0.0, 0.0, 0.0, 0.0, 0.0, 0.0, 0.0, 0.0, 0.0, 0.0, 0.0, 0.0, 0.0, 0.0, 0.0, 0.0, 0.0, 0.0, 0.0, 0.0, 0.0, 0.0, 0.0, 0.0, 0.0, 0.0, 0.0, 0.0, 0.0, 0.0, 0.0, 0.0, 0.0, 0.0, 0.0, 0.0, 0.0, 0.0, 0.0, 0.0, 0.0, 0.0, 0.0, 0.0, 0.0, 0.0, 0.0, 0.0, 0.0, 0.0, 0.0, 0.0, 0.0, 0.0, 0.0, 0.0, 0.0, 0.0, 0.0, 0.0, 0.0, 0.0, 0.0, 0.0, 0.0, 0.0, 0.0, 0.0, 0.0, 0.0, 0.0, 0.0, 0.0, 0.0, 0.0, 0.0, 0.0, 0.0, 0.0, 0.0, 0.0, 0.0, 0.0, 0.0, 0.0, 0.0, 0.0, 0.0, 0.0, 0.0, 0.0, 0.0, 0.0, 0.0, 0.0, 0.0, 0.0, 0.0, 0.0, 0.0, 0.0, 0.0, 0.0, 0.0, 0.0, 0.0, 0.0, 0.0, 0.0, 0.0, 0.0, 0.0, 0.0, 0.0, 0.0, 0.0, 0.0, 0.0, 0.0, 0.0, 0.0, 0.0, 0.0, 0.0, 0.0, 0.0, 0.0, 0.0, 0.0, 0.0, 0.0, 0.0, 0.0, 0.0, 0.0, 0.0, 0.0, 0.0, 0.0, 0.0, 0.0, 0.0, 0.0, 0.0, 0.0, 0.0, 0.0, 0.0, 0.0, 0.0, 0.0, 0.0, 0.0, 0.0, 0.0, 0.0, 0.0, 0.0, 0.0, 0.0, 0.0, 0.0, 0.0, 0.0, 0.0, 0.0, 0.0, 0.0, 0.0, 0.0, 0.0, 0.0, 0.0, 0.0, 0.0, 0.0, 0.0, 0.0, 0.0, 0.0, 0.0, 0.0, 0.0, 0.0, 0.0, 0.0, 0.0, 0.0, 0.0, 0.0, 0.0, 0.0, 0.0, 0.0, 0.0, 0.0, 0.0, 0.0, 0.0, 0.0, 0.0, 0.0, 0.0, 0.0, 0.0, 0.0, 0.0, 0.0, 0.0, 0.0, 0.0, 0.0, 0.0, 0.0, 0.0, 0.0, 0.0, 0.0, 0.0, 0.0, 0.0, 0.0, 0.0, 0.0, 0.0, 0.0, 0.0, 0.0, 0.0, 0.0, 0.0, 0.0, 0.0, 0.0, 0.0, 0.0, 0.0, 0.0, 0.0, 0.0, 0.0, 0.0, 0.0, 0.0, 0.0, 0.0, 0.0, 0.0, 0.0, 0.0, 0.0, 0.0, 0.0, 0.0, 0.0, 0.0, 0.0, 0.0, 0.0, 0.0, 0.0, 0.0, 0.0, 0.0, 0.0, 0.0, 0.0, 0.0, 0.0, 0.0, 0.0, 0.0, 0.0, 0.0, 0.0, 0.0, 0.0, 0.0, 0.0, 0.0, 0.0, 0.0, 0.0, 0.0, 0.0, 0.0, 0.0, 0.0, 0.0, 0.0, 0.0, 0.0, 0.0, 0.0, 0.0, 0.0, 0.0, 0.0, 0.0, 0.0, 0.0, 0.0, 0.0, 0.0, 0.0, 0.0, 0.0, 0.0, 0.0, 0.0, 0.0, 0.0, 0.0, 0.0, 0.0, 0.0, 0.0, 0.0, 0.0, 0.0, 0.0, 0.0, 0.0, 0.0, 0.0, 0.0, 0.0, 0.0, 0.0, 0.0, 0.0, 0.0, 0.0, 0.0, 0.0, 0.0, 0.0, 0.0, 0.0, 0.0, 0.0, 0.0, 0.0, 0.0, 0.0, 0.0, 0.0, 0.0, 0.0, 0.0, 0.0, 0.0, 0.0, 0.0, 0.0, 0.0, 0.0, 0.0, 0.0, 0.0, 0.0, 0.0, 0.0, 0.0, 0.0, 0.0, 0.0, 0.0, 0.0, 0.0, 0.0, 0.0, 0.0, 0.0, 0.0, 0.0, 0.0, 0.0, 0.0, 0.0, 0.0, 0.0, 0.0, 0.0, 0.0, 0.0, 0.0, 0.0, 0.0, 0.0, 0.0, 0.0, 0.0, 0.0, 0.0, 0.0, 0.0, 0.0, 0.0, 0.0, 0.0, 0.0, 0.0, 0.0, 0.0, 0.0, 0.0, 0.0, 0.0, 0.0, 0.0, 0.0, 0.0, 0.0, 0.0, 0.0, 0.0, 0.0, 0.0, 0.0, 0.0, 0.0, 0.0, 0.0, 0.0, 0.0, 0.0, 0.0, 0.0, 0.0, 0.0, 0.0, 0.0, 0.0, 0.0, 0.0, 0.0, 0.0, 0.0, 0.0, 0.0, 0.0, 0.0, 0.0, 0.0, 0.0, 0.0, 0.0, 0.0, 0.0, 0.0, 0.0, 0.0, 0.0, 0.0, 0.0, 0.0, 0.0, 0.0, 0.0, 0.0, 0.0, 0.0, 0.0, 0.0, 0.0, 0.0, 0.0, 0.0, 0.0, 0.0, 0.0, 0.0, 0.0, 0.0, 0.0, 0.0, 0.0, 0.0, 0.0, 0.0, 0.0, 0.0, 0.0, 0.0, 0.0, 0.0, 0.0, 0.0, 0.0, 0.0, 0.0, 0.0, 0.0, 0.0, 0.0, 0.0, 0.0, 0.0, 0.0, 0.0, 0.0, 0.0, 0.0, 0.0, 0.0, 0.0, 0.0, 0.0, 0.0, 0.0, 0.0, 0.0, 0.0, 0.0, 0.0, 0.0, 0.0, 0.0, 0.0, 0.0, 0.0, 0.0, 0.0, 0.0, 0.0, 0.0, 0.0, 0.0, 0.0, 0.0, 0.0, 0.0, 0.0, 0.0, 0.0, 0.0, 0.0, 0.0, 0.0, 0.0, 0.0, 0.0, 0.0, 0.0, 0.0, 0.0, 0.0, 0.0, 0.0, 0.0, 0.0, 0.0, 0.0, 0.0, 0.0, 0.0, 0.0, 0.0, 0.0, 0.0, 0.0, 0.0, 0.0, 0.0, 0.0, 0.0, 0.0, 0.0, 0.0, 0.0, 0.0, 0.0, 0.0, 0.0, 0.0, 0.0, 0.0, 0.0, 0.0, 0.0, 0.0, 0.0, 0.0, 0.0, 0.0, 0.0, 0.0, 0.0, 0.0, 0.0, 0.0, 0.0, 0.0, 0.0, 0.0, 0.0, 0.0, 0.0, 0.0, 0.0, 0.0, 0.0, 0.0, 0.0, 0.0, 0.0, 0.0, 0.0, 0.0, 0.0, 0.0, 0.0, 0.0, 0.0, 0.0, 0.0, 0.0, 0.0, 0.0, 0.0, 0.0, 0.0, 0.0, 0.0, 0.0, 0.0, 0.0, 0.0, 0.0, 0.0, 0.0, 0.0, 0.0, 0.0, 0.0, 0.0, 0.0, 0.0, 0.0, 0.0, 0.0, 0.0, 0.0, 0.0, 0.0, 0.0, 0.0, 0.0, 0.0, 0.0, 0.0, 0.0, 0.0, 0.0, 0.0, 0.0, 0.0, 0.0, 0.0, 0.0, 0.0, 0.0, 0.0, 0.0, 0.0, 0.0, 0.0, 0.0, 0.0, 0.0, 0.0, 0.0, 0.0, 0.0, 0.0, 0.0, 0.0, 0.0, 0.0, 0.0, 0.0, 0.0, 0.0, 0.0, 0.0, 0.0, 0.0, 0.0, 0.0, 0.0, 0.0, 0.0, 0.0, 0.0, 0.0, 0.0, 0.0, 0.0, 0.0, 0.0, 0.0, 0.0, 0.0, 0.0, 0.0, 0.0, 0.0, 0.0, 0.0, 0.0, 0.0, 0.0, 0.0, 0.0, 0.0, 0.0, 0.0, 0.0, 0.0, 0.0, 0.0, 0.0, 0.0, 0.0, 0.0, 0.0, 0.0, 0.0, 0.0, 0.0, 0.0, 0.0, 0.0, 0.0, 0.0, 0.0, 0.0, 0.0, 0.0, 0.0, 0.0, 0.0, 0.0, 0.0, 0.0, 0.0, 0.0, 0.0, 0.0, 0.0, 0.0, 0.0, 0.0, 0.0, 0.0, 0.0, 0.0, 0.0, 0.0, 0.0, 0.0, 0.0, 0.0, 0.0, 0.0, 0.0, 0.0, 0.0, 0.0, 0.0, 0.0, 0.0, 0.0, 0.0, 0.0, 0.0, 0.0, 0.0, 0.0, 0.0, 0.0, 0.0, 0.0, 0.0, 0.0, 0.0, 0.0, 0.0, 0.0, 0.0, 0.0, 0.0, 0.0, 0.0, 0.0, 0.0, 0.0, 0.0, 0.0, 0.0, 0.0, 0.0, 0.0, 0.0, 0.0, 0.0, 0.0, 0.0, 0.0, 0.0, 0.0, 0.0, 0.0, 0.0, 0.0, 0.0, 0.0, 0.0, 0.0, 0.0, 0.0, 0.0, 0.0, 0.0, 0.0, 0.0, 0.0, 0.0, 0.0, 0.0, 0.0, 0.0, 0.0, 0.0, 0.0, 0.0, 0.0, 0.0, 0.0, 0.0, 0.0, 0.0, 0.0, 0.0, 0.0, 0.0, 0.0, 0.0, 0.0, 0.0, 0.0, 0.0, 0.0, 0.0, 0.0, 0.0, 0.0, 0.0, 0.0, 0.0, 0.0, 0.0, 0.0, 0.0, 0.0, 0.0, 0.0, 0.0, 0.0, 0.0, 0.0, 0.0, 0.0, 0.0, 0.0, 0.0, 0.0, 0.0, 0.0, 0.0, 0.0, 0.0, 0.0, 0.0, 0.0, 0.0, 0.0, 0.0, 0.0, 0.0, 0.0, 0.0, 0.0, 0.0, 0.0, 0.0, 0.0, 0.0, 0.0, 0.0, 0.0, 0.0, 0.0, 0.0, 0.0, 0.0, 0.0, 0.0, 0.0, 0.0, 0.0, 0.0, 0.0, 0.0, 0.0, 0.0, 0.0, 0.0, 0.0, 0.0, 0.0, 0.0, 0.0, 0.0, 0.0, 0.0, 0.0, 0.0, 0.0, 0.0, 0.0, 0.0, 0.0, 0.0, 0.0, 0.0, 0.0, 0.0, 0.0, 0.0, 0.0, 0.0, 0.0, 0.0, 0.0, 0.0, 0.0, 0.0, 0.0, 0.0, 0.0, 0.0, 0.0, 0.0, 0.0, 0.0, 0.0, 0.0, 0.0, 0.0, 0.0, 0.0, 0.0, 0.0, 0.0, 0.0, 0.0, 0.0, 0.0, 0.0, 0.0, 0.0, 0.0, 0.0, 0.0, 0.0, 0.0, 0.0, 0.0, 0.0, 0.0, 0.0, 0.0, 0.0, 0.0, 0.0, 0.0, 0.0, 0.0, 0.0, 0.0, 0.0, 0.0, 0.0, 0.0, 0.0, 0.0, 0.0, 0.0, 0.0, 0.0, 0.0, 0.0, 0.0, 0.0, 0.0, 0.0, 0.0, 0.0, 0.0, 0.0, 0.0, 0.0, 0.0, 0.0, 0.0, 0.0, 0.0, 0.0, 0.0, 0.0, 0.0, 0.0, 0.0, 0.0, 0.0, 0.0, 0.0, 0.0, 0.0, 0.0, 0.0, 0.0, 0.0, 0.0, 0.0, 0.0, 0.0, 0.0, 0.0, 0.0, 0.0, 0.0, 0.0, 0.0, 0.0, 0.0, 0.0, 0.0, 0.0, 0.0, 0.0, 0.0, 0.0, 0.0, 0.0, 0.0, 0.0, 0.0, 0.0, 0.0, 0.0, 0.0, 0.0, 0.0, 0.0, 0.0, 0.0, 0.0, 0.0, 0.0, 0.0, 0.0, 0.0, 0.0, 0.0, 0.0, 0.0, 0.0, 0.0, 0.0, 0.0, 0.0, 0.0, 0.0, 0.0, 0.0, 0.0, 0.0, 0.0, 0.0, 0.0, 0.0, 0.0, 0.0, 0.0, 0.0, 0.0, 0.0, 0.0, 0.0, 0.0, 0.0, 0.0, 0.0, 0.0, 0.0, 0.0, 0.0, 0.0, 0.0, 0.0, 0.0, 0.0, 0.0, 0.0, 0.0, 0.0, 0.0, 0.0, 0.0, 0.0, 0.0, 0.0, 0.0, 0.0, 0.0, 0.0, 0.0, 0.0, 0.0, 0.0, 0.0, 0.0, 0.0, 0.0, 0.0, 0.0, 0.0, 0.0, 0.0, 0.0, 0.0, 0.0, 0.0, 0.0, 0.0, 0.0, 0.0, 0.0, 0.0, 0.0, 0.0, 0.0, 0.0, 0.0, 0.0, 0.0, 0.0, 0.0, 0.0, 0.0, 0.0, 0.0, 0.0, 0.0, 0.0, 0.0, 0.0, 0.0, 0.0, 0.0])
me_circle_001.update()
me_circle_002 = bpy.data.meshes.new('Circle.002')
me_circle_002.from_pydata([(0.003259, 0.1222, -0.0815), (-0.03104, 0.1163, -0.08741), (-0.05967, 0.09778, -0.09576), (-0.07813, 0.06957, -0.1067), (-0.08357, 0.03633, -0.1196), (-0.07533, 0.003314, -0.1321), (-0.05503, -0.02497, -0.1385), (-0.02612, -0.04539, -0.1328), (0.007279, -0.05475, -0.1178), (0.04067, -0.05053, -0.1022), (0.06911, -0.03292, -0.09042), (0.08809, -0.004761, -0.0826), (0.09452, 0.02937, -0.07797), (0.08727, 0.06408, -0.07585), (0.06737, 0.09394, -0.07583), (0.03785, 0.1144, -0.0777), (-0.1279, 0.009601, 0.8869), (-0.159, 0.00965, 0.8756), (-0.1833, -0.0045, 0.8623), (-0.1971, -0.03077, 0.8493), (-0.1984, -0.06462, 0.8384), (-0.1874, -0.1001, 0.8309), (-0.1661, -0.1312, 0.8277), (-0.1376, -0.1531, 0.8294), (-0.1062, -0.1629, 0.836), (-0.07639, -0.1599, 0.8468), (-0.05258, -0.1451, 0.86), (-0.0383, -0.121, 0.8736), (-0.03576, -0.09072, 0.8852), (-0.0455, -0.05834, 0.8933), (-0.06629, -0.02796, 0.8965), (-0.09523, -0.003931, 0.8942), (-0.09492, 0.1339, -0.02191), (-0.1236, 0.09124, -0.0277), (0.09803, -0.06259, -0.01862), (0.1269, -0.01998, -0.0137), (-0.133, 0.04044, -0.03447), (0.1368, 0.03131, -0.01077), (-0.1218, -0.01065, -0.04116), (0.1262, 0.08333, -0.009511), (-0.09175, -0.05453, -0.04489), (0.09651, 0.1281, -0.009694), (-0.0478, -0.08508, -0.04238), (0.05234, 0.1587, -0.01113), (0.003499, -0.09769, -0.03455), (0.0004106, 0.1706, -0.01368), (-0.05133, 0.1618, -0.01727), (0.05467, -0.0899, -0.02574), (-0.09082, 0.1568, 0.1089), (0.08773, -0.03098, 0.1167), (-0.002218, 0.1891, 0.1125), (-0.1178, 0.1176, 0.1079), (0.1147, 0.007639, 0.1179), (-0.127, 0.07074, 0.1077), (0.124, 0.05505, 0.1183), (-0.1171, 0.02331, 0.108), (0.1142, 0.1039, 0.1179), (-0.08963, -0.01796, 0.109), (0.08676, 0.1467, 0.1165), (-0.04874, -0.04736, 0.1106), (0.04589, 0.1766, 0.1146), (-0.0006879, -0.06046, 0.1126), (-0.05023, 0.182, 0.1104), (0.04722, -0.05484, 0.1148), (-0.1558, 0.08313, 0.6105), (-0.0211, -0.06584, 0.6233), (-0.09264, 0.1035, 0.6261), (-0.1742, 0.05381, 0.6041), (-0.00297, -0.03849, 0.6305), (-0.1794, 0.01772, 0.5999), (0.002223, -0.004103, 0.6359), (-0.1707, -0.0193, 0.5982), (-0.006306, 0.03249, 0.6383), (-0.1493, -0.05274, 0.5988), (-0.02729, 0.06597, 0.6373), (-0.1187, -0.07585, 0.6023), (-0.05758, 0.0911, 0.6329), (-0.08365, -0.08652, 0.6079), (-0.1272, 0.1007, 0.6182), (-0.04943, -0.08227, 0.6155), (0.00835, 0.052, -0.1203), (0.001972, 0.05102, -0.1243), (-0.003265, 0.04762, -0.1291), (-0.006557, 0.04234, -0.1342), (-0.007425, 0.03601, -0.1386), (-0.005767, 0.02958, -0.1415), (-0.001865, 0.024, -0.1421), (0.003687, 0.02005, -0.1403), (0.01007, 0.01833, -0.1363), (0.01634, 0.01912, -0.1312), (0.02157, 0.02237, -0.1259), (0.02496, 0.0276, -0.1214), (0.02598, 0.03402, -0.1181), (0.02442, 0.04062, -0.1163), (0.02053, 0.04637, -0.1161), (0.01487, 0.05037, -0.1175), (-0.1058, 0.04694, 0.8738), (-0.1378, 0.04734, 0.8623), (-0.163, 0.03307, 0.849), (-0.1772, 0.00617, 0.8359), (-0.1786, -0.02874, 0.8249), (-0.1674, -0.06554, 0.8174), (-0.1457, -0.09805, 0.8148), (-0.1163, -0.1207, 0.8161), (-0.08396, -0.131, 0.8229), (-0.05332, -0.1281, 0.834), (-0.02879, -0.1131, 0.8475), (-0.01401, -0.08829, 0.8612), (-0.01128, -0.05717, 0.873), (-0.02119, -0.02376, 0.881), (-0.0425, 0.007685, 0.8839), (-0.0722, 0.03268, 0.8814), (-0.1207, 0.437, 0.8858), (-0.3017, 0.3886, 0.8121), (-0.448, 0.2992, 0.7528), (-0.5367, 0.1823, 0.7273), (-0.5593, -0.01943, 0.7209), (-0.5144, -0.2203, 0.7128), (-0.4007, -0.3793, 0.6816), (-0.2414, -0.4817, 0.6774), (-0.06361, -0.5209, 0.714), (0.1108, -0.4904, 0.7593), (0.2569, -0.3939, 0.8017), (0.3507, -0.2467, 0.843), (0.3759, -0.07347, 0.8891), (0.3301, 0.09998, 0.9272), (0.2225, 0.2542, 0.9396), (0.06592, 0.3723, 0.9252), (-0.1098, 0.3758, 1.011), (-0.2992, 0.3717, 0.9589), (-0.4402, 0.2894, 0.8738), (-0.5283, 0.1834, 0.8396), (-0.5581, -0.02844, 0.8685), (-0.5112, -0.2311, 0.8578), (-0.3993, -0.3925, 0.8299), (-0.2392, -0.4902, 0.8134), (-0.05517, -0.5207, 0.8204), (0.1257, -0.4841, 0.8392), (0.225, -0.3635, 0.9306), (0.3534, -0.2728, 0.994), (0.3881, -0.08957, 1.003), (0.3438, 0.0847, 1.039), (0.236, 0.191, 1.055), (0.07716, 0.3063, 1.055), (-0.09804, 0.2784, 1.071), (-0.2427, 0.2937, 1.064), (-0.3485, 0.2236, 1.023), (-0.4292, 0.1162, 0.9828), (-0.4658, -0.02522, 0.986), (-0.4146, -0.233, 0.9758), (-0.2881, -0.3639, 0.9719), (-0.1793, -0.4062, 0.9635), (-0.05988, -0.3884, 0.9594), (0.06137, -0.3639, 0.9834), (0.1618, -0.3016, 1.017), (0.2326, -0.1988, 1.057), (0.2543, -0.07927, 1.077), (0.2247, 0.03805, 1.083), (0.1478, 0.1095, 1.122), (0.03648, 0.2182, 1.095), (-0.1246, 0.1754, 1.141), (-0.219, 0.1801, 1.14), (-0.3113, 0.1574, 1.121), (-0.3576, 0.04008, 1.113), (-0.3555, -0.09628, 1.122), (-0.333, -0.2297, 1.095), (-0.2594, -0.299, 1.087), (-0.1752, -0.3318, 1.064), (-0.08151, -0.305, 1.075), (0.00802, -0.2814, 1.088), (0.04763, -0.2222, 1.097), (0.08393, -0.1608, 1.105), (0.0988, -0.0886, 1.126), (0.1007, -0.01326, 1.133), (0.04278, 0.051, 1.153), (-0.03311, 0.1321, 1.144), (-0.1482, 0.01439, 1.217), (-0.209, 0.02193, 1.202), (-0.2416, 0.005927, 1.193), (-0.2653, -0.03007, 1.184), (-0.2763, -0.08035, 1.177), (-0.2716, -0.1293, 1.168), (-0.2479, -0.1612, 1.164), (-0.2101, -0.179, 1.158), (-0.1513, -0.1876, 1.166), (-0.1119, -0.1829, 1.169), (-0.07698, -0.1663, 1.175), (-0.05136, -0.1396, 1.184), (-0.04011, -0.1062, 1.194), (-0.04574, -0.07056, 1.205), (-0.06824, -0.03651, 1.213), (-0.1044, -0.006899, 1.218), (-0.1529, -0.09022, 1.184)], [], [(69, 67, 19, 20), (70, 68, 27, 28), (71, 69, 20, 21), (72, 70, 28, 29), (73, 71, 21, 22), (74, 72, 29, 30), (75, 73, 22, 23), (76, 74, 30, 31), (77, 75, 23, 24), (78, 66, 16, 17), (66, 76, 31, 16), (79, 77, 24, 25), (64, 78, 17, 18), (65, 79, 25, 26), (67, 64, 18, 19), (10, 9, 47, 34), (2, 1, 46, 32), (9, 8, 44, 47), (0, 15, 43, 45), (1, 0, 45, 46), (8, 7, 42, 44), (15, 14, 41, 43), (7, 6, 40, 42), (14, 13, 39, 41), (6, 5, 38, 40), (13, 12, 37, 39), (5, 4, 36, 38), (12, 11, 35, 37), (4, 3, 33, 36), (11, 10, 34, 35), (3, 2, 32, 33), (34, 47, 63, 49), (32, 46, 62, 48), (47, 44, 61, 63), (45, 43, 60, 50), (46, 45, 50, 62), (44, 42, 59, 61), (43, 41, 58, 60), (42, 40, 57, 59), (41, 39, 56, 58), (40, 38, 55, 57), (39, 37, 54, 56), (38, 36, 53, 55), (37, 35, 52, 54), (36, 33, 51, 53), (35, 34, 49, 52), (33, 32, 48, 51), (49, 63, 79, 65), (48, 62, 78, 64), (63, 61, 77, 79), (50, 60, 76, 66), (62, 50, 66, 78), (61, 59, 75, 77), (60, 58, 74, 76), (59, 57, 73, 75), (58, 56, 72, 74), (57, 55, 71, 73), (56, 54, 70, 72), (55, 53, 69, 71), (54, 52, 68, 70), (53, 51, 67, 69), (52, 49, 65, 68), (51, 48, 64, 67), (9, 10, 90, 89), (2, 3, 83, 82), (10, 11, 91, 90), (3, 4, 84, 83), (11, 12, 92, 91), (4, 5, 85, 84), (12, 13, 93, 92), (5, 6, 86, 85), (13, 14, 94, 93), (6, 7, 87, 86), (14, 15, 95, 94), (7, 8, 88, 87), (0, 1, 81, 80), (15, 0, 80, 95), (8, 9, 89, 88), (1, 2, 82, 81), (100, 99, 115, 116), (108, 107, 123, 124), (101, 100, 116, 117), (109, 108, 124, 125), (102, 101, 117, 118), (110, 109, 125, 126), (103, 102, 118, 119), (111, 110, 126, 127), (104, 103, 119, 120), (97, 96, 112, 113), (96, 111, 127, 112), (105, 104, 120, 121), (98, 97, 113, 114), (106, 105, 121, 122), (99, 98, 114, 115), (107, 106, 122, 123), (122, 121, 137, 138), (115, 114, 130, 131), (123, 122, 138, 139), (116, 115, 131, 132), (124, 123, 139, 140), (117, 116, 132, 133), (125, 124, 140, 141), (118, 117, 133, 134), (126, 125, 141, 142), (119, 118, 134, 135), (127, 126, 142, 143), (120, 119, 135, 136), (113, 112, 128, 129), (112, 127, 143, 128), (121, 120, 136, 137), (114, 113, 129, 130), (143, 142, 158, 159), (136, 135, 151, 152), (129, 128, 144, 145), (128, 143, 159, 144), (137, 136, 152, 153), (130, 129, 145, 146), (138, 137, 153, 154), (131, 130, 146, 147), (139, 138, 154, 155), (132, 131, 147, 148), (140, 139, 155, 156), (133, 132, 148, 149), (141, 140, 156, 157), (134, 133, 149, 150), (142, 141, 157, 158), (135, 134, 150, 151), (157, 156, 172, 173), (150, 149, 165, 166), (158, 157, 173, 174), (151, 150, 166, 167), (159, 158, 174, 175), (152, 151, 167, 168), (145, 144, 160, 161), (144, 159, 175, 160), (153, 152, 168, 169), (146, 145, 161, 162), (154, 153, 169, 170), (147, 146, 162, 163), (155, 154, 170, 171), (148, 147, 163, 164), (156, 155, 171, 172), (149, 148, 164, 165), (163, 162, 178, 179), (171, 170, 186, 187), (164, 163, 179, 180), (172, 171, 187, 188), (165, 164, 180, 181), (173, 172, 188, 189), (166, 165, 181, 182), (174, 173, 189, 190), (167, 166, 182, 183), (175, 174, 190, 191), (168, 167, 183, 184), (161, 160, 176, 177), (160, 175, 191, 176), (169, 168, 184, 185), (162, 161, 177, 178), (170, 169, 185, 186), (184, 183, 192), (177, 176, 192), (176, 191, 192), (185, 184, 192), (178, 177, 192), (186, 185, 192), (179, 178, 192), (187, 186, 192), (180, 179, 192), (188, 187, 192), (181, 180, 192), (189, 188, 192), (182, 181, 192), (190, 189, 192), (183, 182, 192), (191, 190, 192), (68, 65, 26, 27)])
me_circle_002.polygons.foreach_set('use_smooth', [True] * 176)
_uv = me_circle_002.uv_layers.new(name='UVMap')
_uv.uv.foreach_set('vector', [0.0, 0.0, 0.0, 0.0, 0.0, 0.0, 0.0, 0.0, 0.0, 0.0, 0.0, 0.0, 0.0, 0.0, 0.0, 0.0, 0.0, 0.0, 0.0, 0.0, 0.0, 0.0, 0.0, 0.0, 0.0, 0.0, 0.0, 0.0, 0.0, 0.0, 0.0, 0.0, 0.0, 0.0, 0.0, 0.0, 0.0, 0.0, 0.0, 0.0, 0.0, 0.0, 0.0, 0.0, 0.0, 0.0, 0.0, 0.0, 0.0, 0.0, 0.0, 0.0, 0.0, 0.0, 0.0, 0.0, 0.0, 0.0, 0.0, 0.0, 0.0, 0.0, 0.0, 0.0, 0.0, 0.0, 0.0, 0.0, 0.0, 0.0, 0.0, 0.0, 0.0, 0.0, 0.0, 0.0, 0.0, 0.0, 0.0, 0.0, 0.0, 0.0, 0.0, 0.0, 0.0, 0.0, 0.0, 0.0, 0.0, 0.0, 0.0, 0.0, 0.0, 0.0, 0.0, 0.0, 0.0, 0.0, 0.0, 0.0, 0.0, 0.0, 0.0, 0.0, 0.0, 0.0, 0.0, 0.0, 0.0, 0.0, 0.0, 0.0, 0.0, 0.0, 0.0, 0.0, 0.0, 0.0, 0.0, 0.0, 0.0, 0.0, 0.0, 0.0, 0.0, 0.0, 0.0, 0.0, 0.0, 0.0, 0.0, 0.0, 0.0, 0.0, 0.0, 0.0, 0.0, 0.0, 0.0, 0.0, 0.0, 0.0, 0.0, 0.0, 0.0, 0.0, 0.0, 0.0, 0.0, 0.0, 0.0, 0.0, 0.0, 0.0, 0.0, 0.0, 0.0, 0.0, 0.0, 0.0, 0.0, 0.0, 0.0, 0.0, 0.0, 0.0, 0.0, 0.0, 0.0, 0.0, 0.0, 0.0, 0.0, 0.0, 0.0, 0.0, 0.0, 0.0, 0.0, 0.0, 0.0, 0.0, 0.0, 0.0, 0.0, 0.0, 0.0, 0.0, 0.0, 0.0, 0.0, 0.0, 0.0, 0.0, 0.0, 0.0, 0.0, 0.0, 0.0, 0.0, 0.0, 0.0, 0.0, 0.0, 0.0, 0.0, 0.0, 0.0, 0.0, 0.0, 0.0, 0.0, 0.0, 0.0, 0.0, 0.0, 0.0, 0.0, 0.0, 0.0, 0.0, 0.0, 0.0, 0.0, 0.0, 0.0, 0.0, 0.0, 0.0, 0.0, 0.0, 0.0, 0.0, 0.0, 0.0, 0.0, 0.0, 0.0, 0.0, 0.0, 0.0, 0.0, 0.0, 0.0, 0.0, 0.0, 0.0, 0.0, 0.0, 0.0, 0.0, 0.0, 0.0, 0.0, 0.0, 0.0, 0.0, 0.0, 0.0, 0.0, 0.0, 0.0, 0.0, 0.0, 0.0, 0.0, 0.0, 0.0, 0.0, 0.0, 0.0, 0.0, 0.0, 0.0, 0.0, 0.0, 0.0, 0.0, 0.0, 0.0, 0.0, 0.0, 0.0, 0.0, 0.0, 0.0, 0.0, 0.0, 0.0, 0.0, 0.0, 0.0, 0.0, 0.0, 0.0, 0.0, 0.0, 0.0, 0.0, 0.0, 0.0, 0.0, 0.0, 0.0, 0.0, 0.0, 0.0, 0.0, 0.0, 0.0, 0.0, 0.0, 0.0, 0.0, 0.0, 0.0, 0.0, 0.0, 0.0, 0.0, 0.0, 0.0, 0.0, 0.0, 0.0, 0.0, 0.0, 0.0, 0.0, 0.0, 0.0, 0.0, 0.0, 0.0, 0.0, 0.0, 0.0, 0.0, 0.0, 0.0, 0.0, 0.0, 0.0, 0.0, 0.0, 0.0, 0.0, 0.0, 0.0, 0.0, 0.0, 0.0, 0.0, 0.0, 0.0, 0.0, 0.0, 0.0, 0.0, 0.0, 0.0, 0.0, 0.0, 0.0, 0.0, 0.0, 0.0, 0.0, 0.0, 0.0, 0.0, 0.0, 0.0, 0.0, 0.0, 0.0, 0.0, 0.0, 0.0, 0.0, 0.0, 0.0, 0.0, 0.0, 0.0, 0.0, 0.0, 0.0, 0.0, 0.0, 0.0, 0.0, 0.0, 0.0, 0.0, 0.0, 0.0, 0.0, 0.0, 0.0, 0.0, 0.0, 0.0, 0.0, 0.0, 0.0, 0.0, 0.0, 0.0, 0.0, 0.0, 0.0, 0.0, 0.0, 0.0, 0.0, 0.0, 0.0, 0.0, 0.0, 0.0, 0.0, 0.0, 0.0, 0.0, 0.0, 0.0, 0.0, 0.0, 0.0, 0.0, 0.0, 0.0, 0.0, 0.0, 0.0, 0.0, 0.0, 0.0, 0.0, 0.0, 0.0, 0.0, 0.0, 0.0, 0.0, 0.0, 0.0, 0.0, 0.0, 0.0, 0.0, 0.0, 0.0, 0.0, 0.0, 0.0, 0.0, 0.0, 0.0, 0.0, 0.0, 0.0, 0.0, 0.0, 0.0, 0.0, 0.0, 0.0, 0.0, 0.0, 0.0, 0.0, 0.0, 0.0, 0.0, 0.0, 0.0, 0.0, 0.0, 0.0, 0.0, 0.0, 0.0, 0.0, 0.0, 0.0, 0.0, 0.0, 0.0, 0.0, 0.0, 0.0, 0.0, 0.0, 0.0, 0.0, 0.0, 0.0, 0.0, 0.0, 0.0, 0.0, 0.0, 0.0, 0.0, 0.0, 0.0, 0.0, 0.0, 0.0, 0.0, 0.0, 0.0, 0.0, 0.0, 0.0, 0.0, 0.0, 0.0, 0.0, 0.0, 0.0, 0.0, 0.0, 0.0, 0.0, 0.0, 0.0, 0.0, 0.0, 0.0, 0.0, 0.0, 0.0, 0.0, 0.0, 0.0, 0.0, 0.0, 0.0, 0.0, 0.0, 0.0, 0.0, 0.0, 0.0, 0.0, 0.0, 0.0, 0.0, 0.0, 0.0, 0.0, 0.0, 0.0, 0.0, 0.0, 0.0, 0.0, 0.0, 0.0, 0.0, 0.0, 0.0, 0.0, 0.0, 0.0, 0.0, 0.0, 0.0, 0.0, 0.0, 0.0, 0.0, 0.0, 0.0, 0.0, 0.0, 0.0, 0.0, 0.0, 0.0, 0.0, 0.0, 0.0, 0.0, 0.0, 0.0, 0.0, 0.0, 0.0, 0.0, 0.0, 0.0, 0.0, 0.0, 0.0, 0.0, 0.0, 0.0, 0.0, 0.0, 0.0, 0.0, 0.0, 0.0, 0.0, 0.0, 0.0, 0.0, 0.0, 0.0, 0.0, 0.0, 0.0, 0.0, 0.0, 0.0, 0.0, 0.0, 0.0, 0.0, 0.0, 0.0, 0.0, 0.0, 0.0, 0.0, 0.0, 0.0, 0.0, 0.0, 0.0, 0.0, 0.0, 0.0, 0.0, 0.0, 0.0, 0.0, 0.0, 0.0, 0.0, 0.0, 0.0, 0.0, 0.0, 0.0, 0.0, 0.0, 0.0, 0.0, 0.0, 0.0, 0.0, 0.0, 0.0, 0.0, 0.0, 0.0, 0.0, 0.0, 0.0, 0.0, 0.0, 0.0, 0.0, 0.0, 0.0, 0.0, 0.0, 0.0, 0.0, 0.0, 0.0, 0.0, 0.0, 0.0, 0.0, 0.0, 0.0, 0.0, 0.0, 0.0, 0.0, 0.0, 0.0, 0.0, 0.0, 0.0, 0.0, 0.0, 0.0, 0.0, 0.0, 0.0, 0.0, 0.0, 0.0, 0.0, 0.0, 0.0, 0.0, 0.0, 0.0, 0.0, 0.0, 0.0, 0.0, 0.0, 0.0, 0.0, 0.0, 0.0, 0.0, 0.0, 0.0, 0.0, 0.0, 0.0, 0.0, 0.0, 0.0, 0.0, 0.0, 0.0, 0.0, 0.0, 0.0, 0.0, 0.0, 0.0, 0.0, 0.0, 0.0, 0.0, 0.0, 0.0, 0.0, 0.0, 0.0, 0.0, 0.0, 0.0, 0.0, 0.0, 0.0, 0.0, 0.0, 0.0, 0.0, 0.0, 0.0, 0.0, 0.0, 0.0, 0.0, 0.0, 0.0, 0.0, 0.0, 0.0, 0.0, 0.0, 0.0, 0.0, 0.0, 0.0, 0.0, 0.0, 0.0, 0.0, 0.0, 0.0, 0.0, 0.0, 0.0, 0.0, 0.0, 0.0, 0.0, 0.0, 0.0, 0.0, 0.0, 0.0, 0.0, 0.0, 0.0, 0.0, 0.0, 0.0, 0.0, 0.0, 0.0, 0.0, 0.0, 0.0, 0.0, 0.0, 0.0, 0.0, 0.0, 0.0, 0.0, 0.0, 0.0, 0.0, 0.0, 0.0, 0.0, 0.0, 0.0, 0.0, 0.0, 0.0, 0.0, 0.0, 0.0, 0.0, 0.0, 0.0, 0.0, 0.0, 0.0, 0.0, 0.0, 0.0, 0.0, 0.0, 0.0, 0.0, 0.0, 0.0, 0.0, 0.0, 0.0, 0.0, 0.0, 0.0, 0.0, 0.0, 0.0, 0.0, 0.0, 0.0, 0.0, 0.0, 0.0, 0.0, 0.0, 0.0, 0.0, 0.0, 0.0, 0.0, 0.0, 0.0, 0.0, 0.0, 0.0, 0.0, 0.0, 0.0, 0.0, 0.0, 0.0, 0.0, 0.0, 0.0, 0.0, 0.0, 0.0, 0.0, 0.0, 0.0, 0.0, 0.0, 0.0, 0.0, 0.0, 0.0, 0.0, 0.0, 0.0, 0.0, 0.0, 0.0, 0.0, 0.0, 0.0, 0.0, 0.0, 0.0, 0.0, 0.0, 0.0, 0.0, 0.0, 0.0, 0.0, 0.0, 0.0, 0.0, 0.0, 0.0, 0.0, 0.0, 0.0, 0.0, 0.0, 0.0, 0.0, 0.0, 0.0, 0.0, 0.0, 0.0, 0.0, 0.0, 0.0, 0.0, 0.0, 0.0, 0.0, 0.0, 0.0, 0.0, 0.0, 0.0, 0.0, 0.0, 0.0, 0.0, 0.0, 0.0, 0.0, 0.0, 0.0, 0.0, 0.0, 0.0, 0.0, 0.0, 0.0, 0.0, 0.0, 0.0, 0.0, 0.0, 0.0, 0.0, 0.0, 0.0, 0.0, 0.0, 0.0, 0.0, 0.0, 0.0, 0.0, 0.0, 0.0, 0.0, 0.0, 0.0, 0.0, 0.0, 0.0, 0.0, 0.0, 0.0, 0.0, 0.0, 0.0, 0.0, 0.0, 0.0, 0.0, 0.0, 0.0, 0.0, 0.0, 0.0, 0.0, 0.0, 0.0, 0.0, 0.0, 0.0, 0.0, 0.0, 0.0, 0.0, 0.0, 0.0, 0.0, 0.0, 0.0, 0.0, 0.0, 0.0, 0.0, 0.0, 0.0, 0.0, 0.0, 0.0, 0.0, 0.0, 0.0, 0.0, 0.0, 0.0, 0.0, 0.0, 0.0, 0.0, 0.0, 0.0, 0.0, 0.0, 0.0, 0.0, 0.0, 0.0, 0.0, 0.0, 0.0, 0.0, 0.0, 0.0, 0.0, 0.0, 0.0, 0.0, 0.0, 0.0, 0.0, 0.0, 0.0, 0.0, 0.0, 0.0, 0.0, 0.0, 0.0, 0.0, 0.0, 0.0, 0.0, 0.0, 0.0, 0.0, 0.0, 0.0, 0.0, 0.0, 0.0, 0.0, 0.0, 0.0, 0.0, 0.0, 0.0, 0.0, 0.0, 0.0, 0.0, 0.0, 0.0, 0.0, 0.0, 0.0, 0.0, 0.0, 0.0, 0.0, 0.0, 0.0, 0.0, 0.0, 0.0, 0.0, 0.0, 0.0, 0.0, 0.0, 0.0, 0.0, 0.0, 0.0, 0.0, 0.0, 0.0, 0.0, 0.0, 0.0, 0.0, 0.0, 0.0, 0.0, 0.0, 0.0, 0.0, 0.0, 0.0, 0.0, 0.0, 0.0, 0.0, 0.0, 0.0, 0.0, 0.0, 0.0, 0.0, 0.0, 0.0, 0.0, 0.0, 0.0, 0.0, 0.0, 0.0, 0.0, 0.0, 0.0, 0.0, 0.0, 0.0, 0.0, 0.0, 0.0, 0.0, 0.0, 0.0, 0.0, 0.0, 0.0, 0.0, 0.0, 0.0, 0.0, 0.0, 0.0, 0.0, 0.0, 0.0, 0.0, 0.0, 0.0, 0.0, 0.0, 0.0, 0.0, 0.0, 0.0, 0.0, 0.0, 0.0, 0.0, 0.0, 0.0, 0.0, 0.0, 0.0, 0.0, 0.0, 0.0, 0.0, 0.0, 0.0, 0.0, 0.0, 0.0, 0.0, 0.0, 0.0, 0.0, 0.0, 0.0, 0.0, 0.0, 0.0, 0.0, 0.0, 0.0, 0.0, 0.0, 0.0, 0.0, 0.0, 0.0, 0.0, 0.0, 0.0, 0.0, 0.0, 0.0, 0.0, 0.0, 0.0, 0.0, 0.0, 0.0, 0.0, 0.0, 0.0, 0.0, 0.0, 0.0, 0.0, 0.0, 0.0, 0.0, 0.0, 0.0, 0.0, 0.0, 0.0, 0.0, 0.0, 0.0, 0.0, 0.0, 0.0, 0.0, 0.0, 0.0, 0.0, 0.0, 0.0, 0.0, 0.0, 0.0, 0.0, 0.0, 0.0, 0.0, 0.0, 0.0, 0.0, 0.0, 0.0, 0.0, 0.0, 0.0, 0.0, 0.0, 0.0, 0.0, 0.0, 0.0, 0.0, 0.0, 0.0, 0.0, 0.0, 0.0, 0.0, 0.0, 0.0, 0.0, 0.0, 0.0, 0.0, 0.0, 0.0, 0.0, 0.0, 0.0, 0.0, 0.0, 0.0, 0.0, 0.0, 0.0, 0.0, 0.0, 0.0, 0.0, 0.0, 0.0, 0.0, 0.0, 0.0, 0.0, 0.0, 0.0, 0.0, 0.0, 0.0, 0.0, 0.0, 0.0, 0.0, 0.0, 0.0, 0.0, 0.0, 0.0, 0.0, 0.0, 0.0, 0.0, 0.0, 0.0, 0.0, 0.0, 0.0, 0.0, 0.0, 0.0, 0.0, 0.0, 0.0, 0.0, 0.0, 0.0, 0.0, 0.0, 0.0, 0.0, 0.0, 0.0, 0.0, 0.0, 0.0, 0.0, 0.0, 0.0, 0.0, 0.0, 0.0, 0.0, 0.0, 0.0, 0.0, 0.0, 0.0, 0.0, 0.0, 0.0, 0.0, 0.0, 0.0, 0.0, 0.0, 0.0, 0.0, 0.0, 0.0, 0.0, 0.0, 0.0, 0.0, 0.0, 0.0, 0.0, 0.0, 0.0, 0.0, 0.0, 0.0, 0.0, 0.0, 0.0, 0.0, 0.0, 0.0, 0.0, 0.0, 0.0, 0.0])
me_circle_002.update()
me_circle_003 = bpy.data.meshes.new('Circle.003')
me_circle_003.from_pydata([(0.01549, 0.1034, 0.007991), (-0.02356, 0.09568, 0.007978), (-0.05661, 0.07364, 0.008015), (-0.07865, 0.04066, 0.008096), (-0.08631, 0.001767, 0.008211), (-0.07844, -0.03712, 0.008344), (-0.05622, -0.07009, 0.008474), (-0.02303, -0.09211, 0.008579), (0.01607, -0.09984, 0.008643), (0.05512, -0.0921, 0.008654), (0.08818, -0.07006, 0.008612), (0.1102, -0.03709, 0.008524), (0.1179, 0.001805, 0.008405), (0.11, 0.0407, 0.008273), (0.08775, 0.07366, 0.00815), (0.05457, 0.09569, 0.008051), (0.0192, 0.1244, 1.038), (-0.01794, 0.1167, 1.037), (-0.05003, 0.09658, 1.038), (-0.07238, 0.06706, 1.042), (-0.08167, 0.03276, 1.047), (-0.07643, -0.000989, 1.055), (-0.05713, -0.02896, 1.062), (-0.02637, -0.0469, 1.069), (0.01126, -0.0522, 1.073), (0.04973, -0.0442, 1.074), (0.08276, -0.02423, 1.072), (0.1051, 0.004737, 1.066), (0.1136, 0.03845, 1.059), (0.1071, 0.07191, 1.052), (0.08677, 0.1001, 1.046), (0.05593, 0.1185, 1.041), (-0.08927, 0.1089, 0.06834), (-0.122, 0.05987, 0.06848), (0.1264, -0.1047, 0.06943), (0.1591, -0.0557, 0.06926), (-0.1334, 0.002052, 0.06869), (0.1705, 0.00212, 0.06904), (-0.1216, -0.05576, 0.06894), (0.1587, 0.05993, 0.0688), (-0.08854, -0.1048, 0.06918), (0.1255, 0.1089, 0.06858), (-0.03912, -0.1375, 0.06937), (0.07615, 0.1417, 0.0684), (0.01908, -0.149, 0.06949), (0.01798, 0.1532, 0.0683), (-0.0401, 0.1417, 0.06827), (0.0772, -0.1375, 0.06951), (-0.07183, 0.1015, 0.2108), (0.1287, -0.09524, 0.2126), (0.02733, 0.1423, 0.2107), (-0.102, 0.05633, 0.2111), (0.1588, -0.05009, 0.2123), (-0.1124, 0.003071, 0.2114), (0.1691, 0.003173, 0.212), (-0.1013, -0.05018, 0.2118), (0.1579, 0.05643, 0.2116), (-0.07046, -0.09531, 0.2122), (0.1271, 0.1016, 0.2112), (-0.02455, -0.1255, 0.2126), (0.08122, 0.1317, 0.2109), (0.02942, -0.136, 0.2128), (-0.02641, 0.1317, 0.2107), (0.08324, -0.1254, 0.2128), (-0.01468, 0.06971, 0.4884), (0.1192, -0.05653, 0.492), (0.05003, 0.09596, 0.4882), (-0.0341, 0.04069, 0.4889), (0.1385, -0.02753, 0.4914), (-0.04043, 0.006489, 0.4897), (0.1447, 0.006663, 0.4906), (-0.03266, -0.02769, 0.4905), (0.1367, 0.04086, 0.4898), (-0.01195, -0.05665, 0.4913), (0.1159, 0.06984, 0.489), (0.01858, -0.07598, 0.492), (0.08551, 0.08919, 0.4885), (0.05426, -0.08275, 0.4923), (0.01486, 0.08912, 0.4881), (0.08961, -0.07592, 0.4923), (0.01556, 0.02179, 0.008098), (0.007859, 0.02026, 0.008096), (0.001343, 0.01592, 0.008104), (-0.003, 0.009415, 0.008121), (-0.00451, 0.001749, 0.008145), (-0.002955, -0.005916, 0.008171), (0.001427, -0.01241, 0.008197), (0.007969, -0.01676, 0.008218), (0.01568, -0.01828, 0.008231), (0.02337, -0.01675, 0.008233), (0.02989, -0.01241, 0.008225), (0.03423, -0.005909, 0.008208), (0.03574, 0.001757, 0.008184), (0.03419, 0.009422, 0.008157), (0.0298, 0.01592, 0.008131), (0.02326, 0.02026, 0.008111), (0.01889, 0.1273, 1.04), (-0.01937, 0.1194, 1.039), (-0.05243, 0.09859, 1.04), (-0.07546, 0.06816, 1.044), (-0.08507, 0.03281, 1.05), (-0.0797, -0.001963, 1.057), (-0.05985, -0.03077, 1.065), (-0.02816, -0.04923, 1.072), (0.01064, -0.05465, 1.077), (0.05032, -0.04638, 1.078), (0.08439, -0.02579, 1.075), (0.1075, 0.004041, 1.069), (0.1161, 0.03876, 1.062), (0.1094, 0.07322, 1.055), (0.0885, 0.1022, 1.048), (0.05673, 0.1212, 1.043), (0.01245, 0.5467, 0.932), (-0.1934, 0.5054, 0.9304), (-0.3688, 0.3894, 0.9316), (-0.4876, 0.2166, 0.936), (-0.5327, 0.01363, 0.9444), (-0.4985, -0.1881, 0.9575), (-0.3893, -0.3576, 0.9749), (-0.2172, -0.4692, 0.9926), (-0.004361, -0.5071, 1.003), (0.2111, -0.4661, 1.002), (0.3906, -0.352, 0.992), (0.5083, -0.1814, 0.9783), (0.5491, 0.0202, 0.9648), (0.5081, 0.222, 0.9529), (0.3919, 0.3931, 0.9433), (0.2179, 0.5073, 0.9363), (0.00579, 0.5471, 1.079), (-0.1996, 0.5056, 1.077), (-0.3749, 0.3895, 1.078), (-0.494, 0.2168, 1.083), (-0.5403, 0.01399, 1.092), (-0.5083, -0.1873, 1.107), (-0.4027, -0.3559, 1.128), (-0.2326, -0.4664, 1.15), (-0.01735, -0.5034, 1.163), (0.2006, -0.4621, 1.162), (0.3803, -0.3481, 1.15), (0.4976, -0.1779, 1.134), (0.5385, 0.02305, 1.118), (0.4985, 0.2241, 1.104), (0.3834, 0.3944, 1.093), (0.2105, 0.508, 1.084), (-9.243e-06, 0.3916, 1.209), (-0.1427, 0.3616, 1.206), (-0.2653, 0.2809, 1.207), (-0.3503, 0.1617, 1.213), (-0.3866, 0.0226, 1.226), (-0.3707, -0.1144, 1.247), (-0.3036, -0.2275, 1.276), (-0.1852, -0.2997, 1.305), (-0.02793, -0.3207, 1.324), (0.1305, -0.288, 1.327), (0.2584, -0.2071, 1.315), (0.3403, -0.09042, 1.294), (0.3683, 0.04442, 1.271), (0.3402, 0.1781, 1.249), (0.2608, 0.2914, 1.231), (0.1415, 0.3666, 1.217), (-0.005786, 0.2858, 1.307), (-0.1032, 0.2634, 1.302), (-0.1874, 0.2079, 1.302), (-0.2467, 0.1275, 1.309), (-0.273, 0.03462, 1.323), (-0.2626, -0.05605, 1.344), (-0.2143, -0.1299, 1.37), (-0.1295, -0.1748, 1.397), (-0.02065, -0.1831, 1.417), (0.08951, -0.1525, 1.427), (0.181, -0.08862, 1.424), (0.2395, -0.005342, 1.409), (0.2557, 0.08054, 1.385), (0.2314, 0.1606, 1.358), (0.1738, 0.2281, 1.335), (0.09105, 0.2728, 1.317), (-0.008189, 0.1564, 1.397), (-0.04899, 0.1444, 1.393), (-0.08408, 0.1207, 1.393), (-0.1087, 0.0883, 1.397), (-0.1191, 0.05194, 1.406), (-0.1134, 0.0174, 1.418), (-0.09147, -0.009533, 1.432), (-0.05563, -0.02399, 1.447), (-0.01119, -0.02296, 1.459), (0.03444, -0.006232, 1.467), (0.07344, 0.02303, 1.468), (0.0988, 0.05838, 1.463), (0.1059, 0.09263, 1.451), (0.09477, 0.1215, 1.435), (0.06888, 0.1432, 1.42), (0.03289, 0.1555, 1.406), (0.02761, 0.07703, 0.7677), (0.05728, -0.0505, 0.7786), (0.08188, 0.07727, 0.7686), (0.02972, -0.0456, 0.7777), (-0.00841, 0.07204, 1.446), (0.1052, 0.06295, 0.77), (0.006255, -0.03136, 0.7759), (0.1212, 0.04146, 0.7719), (-0.009528, -0.009936, 0.7738), (0.1273, 0.01608, 0.774), (-0.01528, 0.01543, 0.7716), (0.1226, -0.009323, 0.776), (-0.01021, 0.04087, 0.7697), (0.05464, 0.08221, 0.7678), (0.1076, -0.03088, 0.7777), (0.004853, 0.0625, 0.7684), (0.08466, -0.04534, 0.7786)], [], [(204, 207, 18, 19), (203, 206, 26, 27), (202, 204, 19, 20), (201, 203, 27, 28), (200, 202, 20, 21), (199, 201, 28, 29), (198, 200, 21, 22), (197, 199, 29, 30), (195, 198, 22, 23), (194, 197, 30, 31), (193, 195, 23, 24), (192, 205, 16, 17), (205, 194, 31, 16), (208, 193, 24, 25), (207, 192, 17, 18), (206, 208, 25, 26), (10, 9, 47, 34), (2, 1, 46, 32), (9, 8, 44, 47), (0, 15, 43, 45), (1, 0, 45, 46), (8, 7, 42, 44), (15, 14, 41, 43), (7, 6, 40, 42), (14, 13, 39, 41), (6, 5, 38, 40), (13, 12, 37, 39), (5, 4, 36, 38), (12, 11, 35, 37), (4, 3, 33, 36), (11, 10, 34, 35), (3, 2, 32, 33), (34, 47, 63, 49), (32, 46, 62, 48), (47, 44, 61, 63), (45, 43, 60, 50), (46, 45, 50, 62), (44, 42, 59, 61), (43, 41, 58, 60), (42, 40, 57, 59), (41, 39, 56, 58), (40, 38, 55, 57), (39, 37, 54, 56), (38, 36, 53, 55), (37, 35, 52, 54), (36, 33, 51, 53), (35, 34, 49, 52), (33, 32, 48, 51), (49, 63, 79, 65), (48, 62, 78, 64), (63, 61, 77, 79), (50, 60, 76, 66), (62, 50, 66, 78), (61, 59, 75, 77), (60, 58, 74, 76), (59, 57, 73, 75), (58, 56, 72, 74), (57, 55, 71, 73), (56, 54, 70, 72), (55, 53, 69, 71), (54, 52, 68, 70), (53, 51, 67, 69), (52, 49, 65, 68), (51, 48, 64, 67), (9, 10, 90, 89), (2, 3, 83, 82), (10, 11, 91, 90), (3, 4, 84, 83), (11, 12, 92, 91), (4, 5, 85, 84), (12, 13, 93, 92), (5, 6, 86, 85), (13, 14, 94, 93), (6, 7, 87, 86), (14, 15, 95, 94), (7, 8, 88, 87), (0, 1, 81, 80), (15, 0, 80, 95), (8, 9, 89, 88), (1, 2, 82, 81), (100, 99, 115, 116), (108, 107, 123, 124), (101, 100, 116, 117), (109, 108, 124, 125), (102, 101, 117, 118), (110, 109, 125, 126), (103, 102, 118, 119), (111, 110, 126, 127), (104, 103, 119, 120), (97, 96, 112, 113), (96, 111, 127, 112), (105, 104, 120, 121), (98, 97, 113, 114), (106, 105, 121, 122), (99, 98, 114, 115), (107, 106, 122, 123), (122, 121, 137, 138), (115, 114, 130, 131), (123, 122, 138, 139), (116, 115, 131, 132), (124, 123, 139, 140), (117, 116, 132, 133), (125, 124, 140, 141), (118, 117, 133, 134), (126, 125, 141, 142), (119, 118, 134, 135), (127, 126, 142, 143), (120, 119, 135, 136), (113, 112, 128, 129), (112, 127, 143, 128), (121, 120, 136, 137), (114, 113, 129, 130), (143, 142, 158, 159), (136, 135, 151, 152), (129, 128, 144, 145), (128, 143, 159, 144), (137, 136, 152, 153), (130, 129, 145, 146), (138, 137, 153, 154), (131, 130, 146, 147), (139, 138, 154, 155), (132, 131, 147, 148), (140, 139, 155, 156), (133, 132, 148, 149), (141, 140, 156, 157), (134, 133, 149, 150), (142, 141, 157, 158), (135, 134, 150, 151), (157, 156, 172, 173), (150, 149, 165, 166), (158, 157, 173, 174), (151, 150, 166, 167), (159, 158, 174, 175), (152, 151, 167, 168), (145, 144, 160, 161), (144, 159, 175, 160), (153, 152, 168, 169), (146, 145, 161, 162), (154, 153, 169, 170), (147, 146, 162, 163), (155, 154, 170, 171), (148, 147, 163, 164), (156, 155, 171, 172), (149, 148, 164, 165), (163, 162, 178, 179), (171, 170, 186, 187), (164, 163, 179, 180), (172, 171, 187, 188), (165, 164, 180, 181), (173, 172, 188, 189), (166, 165, 181, 182), (174, 173, 189, 190), (167, 166, 182, 183), (175, 174, 190, 191), (168, 167, 183, 184), (161, 160, 176, 177), (160, 175, 191, 176), (169, 168, 184, 185), (162, 161, 177, 178), (170, 169, 185, 186), (184, 183, 196), (177, 176, 196), (176, 191, 196), (185, 184, 196), (178, 177, 196), (186, 185, 196), (179, 178, 196), (187, 186, 196), (180, 179, 196), (188, 187, 196), (181, 180, 196), (189, 188, 196), (182, 181, 196), (190, 189, 196), (183, 182, 196), (191, 190, 196), (65, 79, 208, 206), (64, 78, 192, 207), (79, 77, 193, 208), (66, 76, 194, 205), (78, 66, 205, 192), (77, 75, 195, 193), (76, 74, 197, 194), (75, 73, 198, 195), (74, 72, 199, 197), (73, 71, 200, 198), (72, 70, 201, 199), (71, 69, 202, 200), (70, 68, 203, 201), (69, 67, 204, 202), (68, 65, 206, 203), (67, 64, 207, 204)])
me_circle_003.polygons.foreach_set('use_smooth', [True] * 192)
_uv = me_circle_003.uv_layers.new(name='UVMap')
_uv.uv.foreach_set('vector', [0.0, 0.0, 0.0, 0.0, 0.0, 0.0, 0.0, 0.0, 0.0, 0.0, 0.0, 0.0, 0.0, 0.0, 0.0, 0.0, 0.0, 0.0, 0.0, 0.0, 0.0, 0.0, 0.0, 0.0, 0.0, 0.0, 0.0, 0.0, 0.0, 0.0, 0.0, 0.0, 0.0, 0.0, 0.0, 0.0, 0.0, 0.0, 0.0, 0.0, 0.0, 0.0, 0.0, 0.0, 0.0, 0.0, 0.0, 0.0, 0.0, 0.0, 0.0, 0.0, 0.0, 0.0, 0.0, 0.0, 0.0, 0.0, 0.0, 0.0, 0.0, 0.0, 0.0, 0.0, 0.0, 0.0, 0.0, 0.0, 0.0, 0.0, 0.0, 0.0, 0.0, 0.0, 0.0, 0.0, 0.0, 0.0, 0.0, 0.0, 0.0, 0.0, 0.0, 0.0, 0.0, 0.0, 0.0, 0.0, 0.0, 0.0, 0.0, 0.0, 0.0, 0.0, 0.0, 0.0, 0.0, 0.0, 0.0, 0.0, 0.0, 0.0, 0.0, 0.0, 0.0, 0.0, 0.0, 0.0, 0.0, 0.0, 0.0, 0.0, 0.0, 0.0, 0.0, 0.0, 0.0, 0.0, 0.0, 0.0, 0.0, 0.0, 0.0, 0.0, 0.0, 0.0, 0.0, 0.0, 0.0, 0.0, 0.0, 0.0, 0.0, 0.0, 0.0, 0.0, 0.0, 0.0, 0.0, 0.0, 0.0, 0.0, 0.0, 0.0, 0.0, 0.0, 0.0, 0.0, 0.0, 0.0, 0.0, 0.0, 0.0, 0.0, 0.0, 0.0, 0.0, 0.0, 0.0, 0.0, 0.0, 0.0, 0.0, 0.0, 0.0, 0.0, 0.0, 0.0, 0.0, 0.0, 0.0, 0.0, 0.0, 0.0, 0.0, 0.0, 0.0, 0.0, 0.0, 0.0, 0.0, 0.0, 0.0, 0.0, 0.0, 0.0, 0.0, 0.0, 0.0, 0.0, 0.0, 0.0, 0.0, 0.0, 0.0, 0.0, 0.0, 0.0, 0.0, 0.0, 0.0, 0.0, 0.0, 0.0, 0.0, 0.0, 0.0, 0.0, 0.0, 0.0, 0.0, 0.0, 0.0, 0.0, 0.0, 0.0, 0.0, 0.0, 0.0, 0.0, 0.0, 0.0, 0.0, 0.0, 0.0, 0.0, 0.0, 0.0, 0.0, 0.0, 0.0, 0.0, 0.0, 0.0, 0.0, 0.0, 0.0, 0.0, 0.0, 0.0, 0.0, 0.0, 0.0, 0.0, 0.0, 0.0, 0.0, 0.0, 0.0, 0.0, 0.0, 0.0, 0.0, 0.0, 0.0, 0.0, 0.0, 0.0, 0.0, 0.0, 0.0, 0.0, 0.0, 0.0, 0.0, 0.0, 0.0, 0.0, 0.0, 0.0, 0.0, 0.0, 0.0, 0.0, 0.0, 0.0, 0.0, 0.0, 0.0, 0.0, 0.0, 0.0, 0.0, 0.0, 0.0, 0.0, 0.0, 0.0, 0.0, 0.0, 0.0, 0.0, 0.0, 0.0, 0.0, 0.0, 0.0, 0.0, 0.0, 0.0, 0.0, 0.0, 0.0, 0.0, 0.0, 0.0, 0.0, 0.0, 0.0, 0.0, 0.0, 0.0, 0.0, 0.0, 0.0, 0.0, 0.0, 0.0, 0.0, 0.0, 0.0, 0.0, 0.0, 0.0, 0.0, 0.0, 0.0, 0.0, 0.0, 0.0, 0.0, 0.0, 0.0, 0.0, 0.0, 0.0, 0.0, 0.0, 0.0, 0.0, 0.0, 0.0, 0.0, 0.0, 0.0, 0.0, 0.0, 0.0, 0.0, 0.0, 0.0, 0.0, 0.0, 0.0, 0.0, 0.0, 0.0, 0.0, 0.0, 0.0, 0.0, 0.0, 0.0, 0.0, 0.0, 0.0, 0.0, 0.0, 0.0, 0.0, 0.0, 0.0, 0.0, 0.0, 0.0, 0.0, 0.0, 0.0, 0.0, 0.0, 0.0, 0.0, 0.0, 0.0, 0.0, 0.0, 0.0, 0.0, 0.0, 0.0, 0.0, 0.0, 0.0, 0.0, 0.0, 0.0, 0.0, 0.0, 0.0, 0.0, 0.0, 0.0, 0.0, 0.0, 0.0, 0.0, 0.0, 0.0, 0.0, 0.0, 0.0, 0.0, 0.0, 0.0, 0.0, 0.0, 0.0, 0.0, 0.0, 0.0, 0.0, 0.0, 0.0, 0.0, 0.0, 0.0, 0.0, 0.0, 0.0, 0.0, 0.0, 0.0, 0.0, 0.0, 0.0, 0.0, 0.0, 0.0, 0.0, 0.0, 0.0, 0.0, 0.0, 0.0, 0.0, 0.0, 0.0, 0.0, 0.0, 0.0, 0.0, 0.0, 0.0, 0.0, 0.0, 0.0, 0.0, 0.0, 0.0, 0.0, 0.0, 0.0, 0.0, 0.0, 0.0, 0.0, 0.0, 0.0, 0.0, 0.0, 0.0, 0.0, 0.0, 0.0, 0.0, 0.0, 0.0, 0.0, 0.0, 0.0, 0.0, 0.0, 0.0, 0.0, 0.0, 0.0, 0.0, 0.0, 0.0, 0.0, 0.0, 0.0, 0.0, 0.0, 0.0, 0.0, 0.0, 0.0, 0.0, 0.0, 0.0, 0.0, 0.0, 0.0, 0.0, 0.0, 0.0, 0.0, 0.0, 0.0, 0.0, 0.0, 0.0, 0.0, 0.0, 0.0, 0.0, 0.0, 0.0, 0.0, 0.0, 0.0, 0.0, 0.0, 0.0, 0.0, 0.0, 0.0, 0.0, 0.0, 0.0, 0.0, 0.0, 0.0, 0.0, 0.0, 0.0, 0.0, 0.0, 0.0, 0.0, 0.0, 0.0, 0.0, 0.0, 0.0, 0.0, 0.0, 0.0, 0.0, 0.0, 0.0, 0.0, 0.0, 0.0, 0.0, 0.0, 0.0, 0.0, 0.0, 0.0, 0.0, 0.0, 0.0, 0.0, 0.0, 0.0, 0.0, 0.0, 0.0, 0.0, 0.0, 0.0, 0.0, 0.0, 0.0, 0.0, 0.0, 0.0, 0.0, 0.0, 0.0, 0.0, 0.0, 0.0, 0.0, 0.0, 0.0, 0.0, 0.0, 0.0, 0.0, 0.0, 0.0, 0.0, 0.0, 0.0, 0.0, 0.0, 0.0, 0.0, 0.0, 0.0, 0.0, 0.0, 0.0, 0.0, 0.0, 0.0, 0.0, 0.0, 0.0, 0.0, 0.0, 0.0, 0.0, 0.0, 0.0, 0.0, 0.0, 0.0, 0.0, 0.0, 0.0, 0.0, 0.0, 0.0, 0.0, 0.0, 0.0, 0.0, 0.0, 0.0, 0.0, 0.0, 0.0, 0.0, 0.0, 0.0, 0.0, 0.0, 0.0, 0.0, 0.0, 0.0, 0.0, 0.0, 0.0, 0.0, 0.0, 0.0, 0.0, 0.0, 0.0, 0.0, 0.0, 0.0, 0.0, 0.0, 0.0, 0.0, 0.0, 0.0, 0.0, 0.0, 0.0, 0.0, 0.0, 0.0, 0.0, 0.0, 0.0, 0.0, 0.0, 0.0, 0.0, 0.0, 0.0, 0.0, 0.0, 0.0, 0.0, 0.0, 0.0, 0.0, 0.0, 0.0, 0.0, 0.0, 0.0, 0.0, 0.0, 0.0, 0.0, 0.0, 0.0, 0.0, 0.0, 0.0, 0.0, 0.0, 0.0, 0.0, 0.0, 0.0, 0.0, 0.0, 0.0, 0.0, 0.0, 0.0, 0.0, 0.0, 0.0, 0.0, 0.0, 0.0, 0.0, 0.0, 0.0, 0.0, 0.0, 0.0, 0.0, 0.0, 0.0, 0.0, 0.0, 0.0, 0.0, 0.0, 0.0, 0.0, 0.0, 0.0, 0.0, 0.0, 0.0, 0.0, 0.0, 0.0, 0.0, 0.0, 0.0, 0.0, 0.0, 0.0, 0.0, 0.0, 0.0, 0.0, 0.0, 0.0, 0.0, 0.0, 0.0, 0.0, 0.0, 0.0, 0.0, 0.0, 0.0, 0.0, 0.0, 0.0, 0.0, 0.0, 0.0, 0.0, 0.0, 0.0, 0.0, 0.0, 0.0, 0.0, 0.0, 0.0, 0.0, 0.0, 0.0, 0.0, 0.0, 0.0, 0.0, 0.0, 0.0, 0.0, 0.0, 0.0, 0.0, 0.0, 0.0, 0.0, 0.0, 0.0, 0.0, 0.0, 0.0, 0.0, 0.0, 0.0, 0.0, 0.0, 0.0, 0.0, 0.0, 0.0, 0.0, 0.0, 0.0, 0.0, 0.0, 0.0, 0.0, 0.0, 0.0, 0.0, 0.0, 0.0, 0.0, 0.0, 0.0, 0.0, 0.0, 0.0, 0.0, 0.0, 0.0, 0.0, 0.0, 0.0, 0.0, 0.0, 0.0, 0.0, 0.0, 0.0, 0.0, 0.0, 0.0, 0.0, 0.0, 0.0, 0.0, 0.0, 0.0, 0.0, 0.0, 0.0, 0.0, 0.0, 0.0, 0.0, 0.0, 0.0, 0.0, 0.0, 0.0, 0.0, 0.0, 0.0, 0.0, 0.0, 0.0, 0.0, 0.0, 0.0, 0.0, 0.0, 0.0, 0.0, 0.0, 0.0, 0.0, 0.0, 0.0, 0.0, 0.0, 0.0, 0.0, 0.0, 0.0, 0.0, 0.0, 0.0, 0.0, 0.0, 0.0, 0.0, 0.0, 0.0, 0.0, 0.0, 0.0, 0.0, 0.0, 0.0, 0.0, 0.0, 0.0, 0.0, 0.0, 0.0, 0.0, 0.0, 0.0, 0.0, 0.0, 0.0, 0.0, 0.0, 0.0, 0.0, 0.0, 0.0, 0.0, 0.0, 0.0, 0.0, 0.0, 0.0, 0.0, 0.0, 0.0, 0.0, 0.0, 0.0, 0.0, 0.0, 0.0, 0.0, 0.0, 0.0, 0.0, 0.0, 0.0, 0.0, 0.0, 0.0, 0.0, 0.0, 0.0, 0.0, 0.0, 0.0, 0.0, 0.0, 0.0, 0.0, 0.0, 0.0, 0.0, 0.0, 0.0, 0.0, 0.0, 0.0, 0.0, 0.0, 0.0, 0.0, 0.0, 0.0, 0.0, 0.0, 0.0, 0.0, 0.0, 0.0, 0.0, 0.0, 0.0, 0.0, 0.0, 0.0, 0.0, 0.0, 0.0, 0.0, 0.0, 0.0, 0.0, 0.0, 0.0, 0.0, 0.0, 0.0, 0.0, 0.0, 0.0, 0.0, 0.0, 0.0, 0.0, 0.0, 0.0, 0.0, 0.0, 0.0, 0.0, 0.0, 0.0, 0.0, 0.0, 0.0, 0.0, 0.0, 0.0, 0.0, 0.0, 0.0, 0.0, 0.0, 0.0, 0.0, 0.0, 0.0, 0.0, 0.0, 0.0, 0.0, 0.0, 0.0, 0.0, 0.0, 0.0, 0.0, 0.0, 0.0, 0.0, 0.0, 0.0, 0.0, 0.0, 0.0, 0.0, 0.0, 0.0, 0.0, 0.0, 0.0, 0.0, 0.0, 0.0, 0.0, 0.0, 0.0, 0.0, 0.0, 0.0, 0.0, 0.0, 0.0, 0.0, 0.0, 0.0, 0.0, 0.0, 0.0, 0.0, 0.0, 0.0, 0.0, 0.0, 0.0, 0.0, 0.0, 0.0, 0.0, 0.0, 0.0, 0.0, 0.0, 0.0, 0.0, 0.0, 0.0, 0.0, 0.0, 0.0, 0.0, 0.0, 0.0, 0.0, 0.0, 0.0, 0.0, 0.0, 0.0, 0.0, 0.0, 0.0, 0.0, 0.0, 0.0, 0.0, 0.0, 0.0, 0.0, 0.0, 0.0, 0.0, 0.0, 0.0, 0.0, 0.0, 0.0, 0.0, 0.0, 0.0, 0.0, 0.0, 0.0, 0.0, 0.0, 0.0, 0.0, 0.0, 0.0, 0.0, 0.0, 0.0, 0.0, 0.0, 0.0, 0.0, 0.0, 0.0, 0.0, 0.0, 0.0, 0.0, 0.0, 0.0, 0.0, 0.0, 0.0, 0.0, 0.0, 0.0, 0.0, 0.0, 0.0, 0.0, 0.0, 0.0, 0.0, 0.0, 0.0, 0.0, 0.0, 0.0, 0.0, 0.0, 0.0, 0.0, 0.0, 0.0, 0.0, 0.0, 0.0, 0.0, 0.0, 0.0, 0.0, 0.0, 0.0, 0.0, 0.0, 0.0, 0.0, 0.0, 0.0, 0.0, 0.0, 0.0, 0.0, 0.0, 0.0, 0.0, 0.0, 0.0, 0.0, 0.0, 0.0, 0.0, 0.0, 0.0, 0.0, 0.0, 0.0, 0.0, 0.0, 0.0, 0.0, 0.0, 0.0, 0.0, 0.0, 0.0, 0.0, 0.0, 0.0, 0.0, 0.0, 0.0, 0.0, 0.0, 0.0, 0.0, 0.0, 0.0, 0.0, 0.0, 0.0, 0.0, 0.0, 0.0, 0.0, 0.0, 0.0, 0.0, 0.0, 0.0, 0.0, 0.0, 0.0, 0.0, 0.0, 0.0, 0.0, 0.0, 0.0, 0.0, 0.0, 0.0, 0.0, 0.0, 0.0, 0.0, 0.0, 0.0, 0.0, 0.0, 0.0, 0.0, 0.0, 0.0, 0.0, 0.0, 0.0, 0.0, 0.0, 0.0, 0.0, 0.0, 0.0, 0.0, 0.0, 0.0, 0.0, 0.0, 0.0, 0.0, 0.0, 0.0, 0.0, 0.0, 0.0, 0.0, 0.0, 0.0, 0.0, 0.0, 0.0, 0.0, 0.0, 0.0, 0.0, 0.0, 0.0, 0.0, 0.0, 0.0, 0.0, 0.0, 0.0, 0.0, 0.0, 0.0, 0.0, 0.0, 0.0, 0.0, 0.0, 0.0, 0.0, 0.0, 0.0, 0.0, 0.0, 0.0, 0.0, 0.0, 0.0, 0.0, 0.0, 0.0, 0.0, 0.0, 0.0, 0.0, 0.0, 0.0, 0.0, 0.0, 0.0, 0.0, 0.0, 0.0, 0.0, 0.0, 0.0, 0.0, 0.0, 0.0, 0.0, 0.0, 0.0, 0.0, 0.0, 0.0, 0.0, 0.0, 0.0, 0.0, 0.0, 0.0, 0.0, 0.0, 0.0, 0.0, 0.0, 0.0, 0.0, 0.0, 0.0, 0.0, 0.0, 0.0, 0.0, 0.0, 0.0, 0.0, 0.0, 0.0, 0.0, 0.0, 0.0, 0.0, 0.0, 0.0, 0.0, 0.0, 0.0, 0.0, 0.0, 0.0, 0.0, 0.0, 0.0, 0.0, 0.0, 0.0, 0.0, 0.0, 0.0, 0.0, 0.0, 0.0, 0.0, 0.0, 0.0, 0.0, 0.0, 0.0, 0.0, 0.0, 0.0, 0.0, 0.0, 0.0, 0.0, 0.0, 0.0, 0.0, 0.0, 0.0, 0.0, 0.0, 0.0, 0.0, 0.0, 0.0, 0.0, 0.0, 0.0, 0.0, 0.0, 0.0, 0.0, 0.0, 0.0, 0.0, 0.0, 0.0, 0.0, 0.0, 0.0, 0.0, 0.0, 0.0, 0.0, 0.0, 0.0, 0.0, 0.0, 0.0, 0.0, 0.0, 0.0, 0.0, 0.0, 0.0, 0.0, 0.0, 0.0, 0.0, 0.0, 0.0, 0.0, 0.0, 0.0, 0.0, 0.0, 0.0, 0.0, 0.0, 0.0, 0.0, 0.0, 0.0, 0.0, 0.0, 0.0, 0.0, 0.0, 0.0, 0.0, 0.0, 0.0, 0.0, 0.0, 0.0, 0.0, 0.0, 0.0, 0.0, 0.0, 0.0, 0.0, 0.0, 0.0, 0.0, 0.0, 0.0, 0.0, 0.0, 0.0, 0.0, 0.0, 0.0, 0.0, 0.0, 0.0, 0.0, 0.0, 0.0, 0.0, 0.0, 0.0, 0.0, 0.0, 0.0, 0.0, 0.0, 0.0, 0.0, 0.0, 0.0, 0.0, 0.0, 0.0, 0.0])
me_circle_003.update()
me_plane_001 = bpy.data.meshes.new('Plane.001')
me_plane_001.from_pydata([(-0.7593, -0.01631, 0.01709), (0.7593, -0.01631, 0.01709), (-0.2059, 1.969, 0.04389), (0.2059, 1.969, 0.04389), (-0.715, 1.362, -0.03172), (-1.106, 0.5896, -0.05288), (-1.27, 0.09394, -0.01932), (1.27, 0.09394, -0.01932), (1.106, 0.5896, -0.05288), (0.715, 1.362, -0.03172), (0.0, -0.01631, 0.01709), (0.0, 1.969, 0.04389), (0.0, 0.09394, -0.01932), (0.0, 0.5896, -0.05288), (0.0, 1.362, -0.03172)], [], [(14, 9, 3, 11), (10, 1, 7, 12), (12, 7, 8, 13), (13, 8, 9, 14), (5, 13, 14, 4), (6, 12, 13, 5), (0, 10, 12, 6), (4, 14, 11, 2)])
me_plane_001.polygons.foreach_set('use_smooth', [True] * 8)
_uv = me_plane_001.uv_layers.new(name='UVMap')
_uv.uv.foreach_set('vector', [0.5, 0.75, 1.0, 0.75, 1.0, 1.0, 0.5, 1.0, 0.5, 0.0, 1.0, 0.0, 1.0, 0.25, 0.5, 0.25, 0.5, 0.25, 1.0, 0.25, 1.0, 0.5, 0.5, 0.5, 0.5, 0.5, 1.0, 0.5, 1.0, 0.75, 0.5, 0.75, 0.0, 0.5, 0.5, 0.5, 0.5, 0.75, 0.0, 0.75, 0.0, 0.25, 0.5, 0.25, 0.5, 0.5, 0.0, 0.5, 0.0, 0.0, 0.5, 0.0, 0.5, 0.25, 0.0, 0.25, 0.0, 0.75, 0.5, 0.75, 0.5, 1.0, 0.0, 1.0])
me_plane_001.update()
me_plane_002 = bpy.data.meshes.new('Plane.002')
me_plane_002.from_pydata([(-0.7593, -0.01631, 0.01709), (0.7593, -0.01631, 0.01709), (-0.2059, 1.969, 0.04389), (0.2059, 1.969, 0.04389), (-0.715, 1.362, -0.03172), (-1.106, 0.5896, -0.05288), (-1.27, 0.09394, -0.01932), (1.27, 0.09394, -0.01932), (1.106, 0.5896, -0.05288), (0.715, 1.362, -0.03172), (0.0, -0.01631, 0.01709), (0.0, 1.969, 0.04389), (0.0, 0.09394, -0.01932), (0.0, 0.5896, -0.05288), (0.0, 1.362, -0.03172)], [], [(14, 9, 3, 11), (10, 1, 7, 12), (12, 7, 8, 13), (13, 8, 9, 14), (5, 13, 14, 4), (6, 12, 13, 5), (0, 10, 12, 6), (4, 14, 11, 2)])
me_plane_002.polygons.foreach_set('use_smooth', [True] * 8)
_uv = me_plane_002.uv_layers.new(name='UVMap')
_uv.uv.foreach_set('vector', [0.5, 0.75, 1.0, 0.75, 1.0, 1.0, 0.5, 1.0, 0.5, 0.0, 1.0, 0.0, 1.0, 0.25, 0.5, 0.25, 0.5, 0.25, 1.0, 0.25, 1.0, 0.5, 0.5, 0.5, 0.5, 0.5, 1.0, 0.5, 1.0, 0.75, 0.5, 0.75, 0.0, 0.5, 0.5, 0.5, 0.5, 0.75, 0.0, 0.75, 0.0, 0.25, 0.5, 0.25, 0.5, 0.5, 0.0, 0.5, 0.0, 0.0, 0.5, 0.0, 0.5, 0.25, 0.0, 0.25, 0.0, 0.75, 0.5, 0.75, 0.5, 1.0, 0.0, 1.0])
me_plane_002.update()
me_plane_003 = bpy.data.meshes.new('Plane.003')
me_plane_003.from_pydata([(-0.7593, -0.01631, 0.01709), (0.7593, -0.01631, 0.01709), (-0.2059, 1.969, 0.04389), (0.2059, 1.969, 0.04389), (-0.715, 1.362, -0.03172), (-1.106, 0.5896, -0.05288), (-1.27, 0.09394, -0.01932), (1.27, 0.09394, -0.01932), (1.106, 0.5896, -0.05288), (0.715, 1.362, -0.03172), (0.0, -0.01631, 0.01709), (0.0, 1.969, 0.04389), (0.0, 0.09394, -0.01932), (0.0, 0.5896, -0.05288), (0.0, 1.362, -0.03172)], [], [(14, 9, 3, 11), (10, 1, 7, 12), (12, 7, 8, 13), (13, 8, 9, 14), (5, 13, 14, 4), (6, 12, 13, 5), (0, 10, 12, 6), (4, 14, 11, 2)])
me_plane_003.polygons.foreach_set('use_smooth', [True] * 8)
_uv = me_plane_003.uv_layers.new(name='UVMap')
_uv.uv.foreach_set('vector', [0.5, 0.75, 1.0, 0.75, 1.0, 1.0, 0.5, 1.0, 0.5, 0.0, 1.0, 0.0, 1.0, 0.25, 0.5, 0.25, 0.5, 0.25, 1.0, 0.25, 1.0, 0.5, 0.5, 0.5, 0.5, 0.5, 1.0, 0.5, 1.0, 0.75, 0.5, 0.75, 0.0, 0.5, 0.5, 0.5, 0.5, 0.75, 0.0, 0.75, 0.0, 0.25, 0.5, 0.25, 0.5, 0.5, 0.0, 0.5, 0.0, 0.0, 0.5, 0.0, 0.5, 0.25, 0.0, 0.25, 0.0, 0.75, 0.5, 0.75, 0.5, 1.0, 0.0, 1.0])
me_plane_003.update()
me_plane_004 = bpy.data.meshes.new('Plane.004')
me_plane_004.from_pydata([(-0.7593, -0.01631, 0.01709), (0.7593, -0.01631, 0.01709), (-0.2059, 1.969, 0.04389), (0.2059, 1.969, 0.04389), (-0.715, 1.362, -0.03172), (-1.106, 0.5896, -0.05288), (-1.27, 0.09394, -0.01932), (1.27, 0.09394, -0.01932), (1.106, 0.5896, -0.05288), (0.715, 1.362, -0.03172), (0.0, -0.01631, 0.01709), (0.0, 1.969, 0.04389), (0.0, 0.09394, -0.01932), (0.0, 0.5896, -0.05288), (0.0, 1.362, -0.03172)], [], [(14, 9, 3, 11), (10, 1, 7, 12), (12, 7, 8, 13), (13, 8, 9, 14), (5, 13, 14, 4), (6, 12, 13, 5), (0, 10, 12, 6), (4, 14, 11, 2)])
me_plane_004.polygons.foreach_set('use_smooth', [True] * 8)
_uv = me_plane_004.uv_layers.new(name='UVMap')
_uv.uv.foreach_set('vector', [0.5, 0.75, 1.0, 0.75, 1.0, 1.0, 0.5, 1.0, 0.5, 0.0, 1.0, 0.0, 1.0, 0.25, 0.5, 0.25, 0.5, 0.25, 1.0, 0.25, 1.0, 0.5, 0.5, 0.5, 0.5, 0.5, 1.0, 0.5, 1.0, 0.75, 0.5, 0.75, 0.0, 0.5, 0.5, 0.5, 0.5, 0.75, 0.0, 0.75, 0.0, 0.25, 0.5, 0.25, 0.5, 0.5, 0.0, 0.5, 0.0, 0.0, 0.5, 0.0, 0.5, 0.25, 0.0, 0.25, 0.0, 0.75, 0.5, 0.75, 0.5, 1.0, 0.0, 1.0])
me_plane_004.update()
me_plane_005 = bpy.data.meshes.new('Plane.005')
me_plane_005.from_pydata([(-0.7593, -0.01631, 0.01709), (0.7593, -0.01631, 0.01709), (-0.2059, 1.969, 0.04389), (0.2059, 1.969, 0.04389), (-0.715, 1.362, -0.03172), (-1.106, 0.5896, -0.05288), (-1.27, 0.09394, -0.01932), (1.27, 0.09394, -0.01932), (1.106, 0.5896, -0.05288), (0.715, 1.362, -0.03172), (0.0, -0.01631, 0.01709), (0.0, 1.969, 0.04389), (0.0, 0.09394, -0.01932), (0.0, 0.5896, -0.05288), (0.0, 1.362, -0.03172)], [], [(14, 9, 3, 11), (10, 1, 7, 12), (12, 7, 8, 13), (13, 8, 9, 14), (5, 13, 14, 4), (6, 12, 13, 5), (0, 10, 12, 6), (4, 14, 11, 2)])
me_plane_005.polygons.foreach_set('use_smooth', [True] * 8)
_uv = me_plane_005.uv_layers.new(name='UVMap')
_uv.uv.foreach_set('vector', [0.5, 0.75, 1.0, 0.75, 1.0, 1.0, 0.5, 1.0, 0.5, 0.0, 1.0, 0.0, 1.0, 0.25, 0.5, 0.25, 0.5, 0.25, 1.0, 0.25, 1.0, 0.5, 0.5, 0.5, 0.5, 0.5, 1.0, 0.5, 1.0, 0.75, 0.5, 0.75, 0.0, 0.5, 0.5, 0.5, 0.5, 0.75, 0.0, 0.75, 0.0, 0.25, 0.5, 0.25, 0.5, 0.5, 0.0, 0.5, 0.0, 0.0, 0.5, 0.0, 0.5, 0.25, 0.0, 0.25, 0.0, 0.75, 0.5, 0.75, 0.5, 1.0, 0.0, 1.0])
me_plane_005.update()
me_plane_006 = bpy.data.meshes.new('Plane.006')
me_plane_006.from_pydata([(-0.7593, -0.01631, 0.01709), (0.7593, -0.01631, 0.01709), (-0.2059, 1.969, 0.04389), (0.2059, 1.969, 0.04389), (-0.715, 1.362, -0.03172), (-1.106, 0.5896, -0.05288), (-1.27, 0.09394, -0.01932), (1.27, 0.09394, -0.01932), (1.106, 0.5896, -0.05288), (0.715, 1.362, -0.03172), (0.0, -0.01631, 0.01709), (0.0, 1.969, 0.04389), (0.0, 0.09394, -0.01932), (0.0, 0.5896, -0.05288), (0.0, 1.362, -0.03172)], [], [(14, 9, 3, 11), (10, 1, 7, 12), (12, 7, 8, 13), (13, 8, 9, 14), (5, 13, 14, 4), (6, 12, 13, 5), (0, 10, 12, 6), (4, 14, 11, 2)])
me_plane_006.polygons.foreach_set('use_smooth', [True] * 8)
_uv = me_plane_006.uv_layers.new(name='UVMap')
_uv.uv.foreach_set('vector', [0.5, 0.75, 1.0, 0.75, 1.0, 1.0, 0.5, 1.0, 0.5, 0.0, 1.0, 0.0, 1.0, 0.25, 0.5, 0.25, 0.5, 0.25, 1.0, 0.25, 1.0, 0.5, 0.5, 0.5, 0.5, 0.5, 1.0, 0.5, 1.0, 0.75, 0.5, 0.75, 0.0, 0.5, 0.5, 0.5, 0.5, 0.75, 0.0, 0.75, 0.0, 0.25, 0.5, 0.25, 0.5, 0.5, 0.0, 0.5, 0.0, 0.0, 0.5, 0.0, 0.5, 0.25, 0.0, 0.25, 0.0, 0.75, 0.5, 0.75, 0.5, 1.0, 0.0, 1.0])
me_plane_006.update()
me_plane_007 = bpy.data.meshes.new('Plane.007')
me_plane_007.from_pydata([(-1.0, -1.0, 0.0), (1.0, -1.0, 0.0), (-1.0, 1.0, 0.0), (1.0, 1.0, 0.0)], [], [(0, 1, 3, 2)])
me_plane_007.polygons.foreach_set('use_smooth', [True] * 1)
_uv = me_plane_007.uv_layers.new(name='UVMap')
_uv.uv.foreach_set('vector', [0.0, 0.0, 1.0, 0.0, 1.0, 1.0, 0.0, 1.0])
me_plane_007.update()
me_plane_008 = bpy.data.meshes.new('Plane.008')
me_plane_008.from_pydata([(-0.7593, -0.01631, 0.01709), (0.7593, -0.01631, 0.01709), (-0.2059, 1.969, 0.04389), (0.2059, 1.969, 0.04389), (-0.715, 1.362, -0.03172), (-1.106, 0.5896, -0.05288), (-1.27, 0.09394, -0.01932), (1.27, 0.09394, -0.01932), (1.106, 0.5896, -0.05288), (0.715, 1.362, -0.03172), (0.0, -0.01631, 0.01709), (0.0, 1.969, 0.04389), (0.0, 0.09394, -0.01932), (0.0, 0.5896, -0.05288), (0.0, 1.362, -0.03172)], [], [(14, 9, 3, 11), (10, 1, 7, 12), (12, 7, 8, 13), (13, 8, 9, 14), (5, 13, 14, 4), (6, 12, 13, 5), (0, 10, 12, 6), (4, 14, 11, 2)])
me_plane_008.polygons.foreach_set('use_smooth', [True] * 8)
_uv = me_plane_008.uv_layers.new(name='UVMap')
_uv.uv.foreach_set('vector', [0.5, 0.75, 1.0, 0.75, 1.0, 1.0, 0.5, 1.0, 0.5, 0.0, 1.0, 0.0, 1.0, 0.25, 0.5, 0.25, 0.5, 0.25, 1.0, 0.25, 1.0, 0.5, 0.5, 0.5, 0.5, 0.5, 1.0, 0.5, 1.0, 0.75, 0.5, 0.75, 0.0, 0.5, 0.5, 0.5, 0.5, 0.75, 0.0, 0.75, 0.0, 0.25, 0.5, 0.25, 0.5, 0.5, 0.0, 0.5, 0.0, 0.0, 0.5, 0.0, 0.5, 0.25, 0.0, 0.25, 0.0, 0.75, 0.5, 0.75, 0.5, 1.0, 0.0, 1.0])
me_plane_008.update()

# ---- objects
ob_circle = bpy.data.objects.new('Circle', me_circle)
ob_circle_001 = bpy.data.objects.new('Circle.001', me_circle_001)
ob_circle_002 = bpy.data.objects.new('Circle.002', me_circle_002)
ob_circle_003 = bpy.data.objects.new('Circle.003', me_circle_003)
ob_plane = bpy.data.objects.new('Plane', me_plane_001)
ob_plane_001 = bpy.data.objects.new('Plane.001', me_plane_002)
ob_plane_002 = bpy.data.objects.new('Plane.002', me_plane_003)
ob_plane_003 = bpy.data.objects.new('Plane.003', me_plane_004)
ob_plane_004 = bpy.data.objects.new('Plane.004', me_plane_005)
ob_plane_005 = bpy.data.objects.new('Plane.005', me_plane_006)
ob_plane_006 = bpy.data.objects.new('Plane.006', me_plane_007)
ob_plane_007 = bpy.data.objects.new('Plane.007', me_plane_008)

# ---- transforms, parenting, visibility, modifiers, constraints
ob_circle.location = (0.0, 0.0, 0.0)
_m = ob_circle.modifiers.new('Subdivision', 'SUBSURF')
_m.levels = 2
ob_circle_001.location = (-0.003299, -0.4556, 0.06924)
ob_circle_001.rotation_euler = (0.3384, -0.1388, -0.0248)
_m = ob_circle_001.modifiers.new('Subdivision', 'SUBSURF')
_m.levels = 2
ob_circle_002.location = (-0.04164, 0.4194, 0.06793)
ob_circle_002.rotation_euler = (-0.3481, 0.1953, -0.07264)
_m = ob_circle_002.modifiers.new('Subdivision', 'SUBSURF')
_m.levels = 2
ob_circle_003.location = (0.4135, 0.04246, 0.01863)
ob_circle_003.rotation_euler = (0.1496, 0.3261, 0.02201)
_m = ob_circle_003.modifiers.new('Subdivision', 'SUBSURF')
_m.levels = 2
ob_plane.location = (0.0, 0.6306, -0.01864)
ob_plane.rotation_euler = (-0.5919, -3.143, -0.001228)
ob_plane.scale = (0.11, 0.3074, 0.5488)
_m = ob_plane.modifiers.new('Solidify', 'SOLIDIFY')
_m.thickness = 0.051
_m = ob_plane.modifiers.new('Subdivision', 'SUBSURF')
ob_plane_001.location = (-0.1778, 0.2393, -0.0209)
ob_plane_001.rotation_euler = (-3.696, -0.07941, 4.1)
ob_plane_001.scale = (0.1365, 0.3817, 0.6813)
_m = ob_plane_001.modifiers.new('Solidify', 'SOLIDIFY')
_m.thickness = 0.051
_m = ob_plane_001.modifiers.new('Subdivision', 'SUBSURF')
ob_plane_002.location = (-0.08237, -0.223, -0.02059)
ob_plane_002.rotation_euler = (2.227, -0.08323, 5.525)
ob_plane_002.scale = (0.1208, 0.3378, 0.603)
_m = ob_plane_002.modifiers.new('Solidify', 'SOLIDIFY')
_m.thickness = 0.051
_m = ob_plane_002.modifiers.new('Subdivision', 'SUBSURF')
ob_plane_003.location = (0.1799, 0.2654, -0.03004)
ob_plane_003.rotation_euler = (-0.8405, -3.172, -0.8425)
ob_plane_003.scale = (0.1371, 0.3832, 0.6841)
_m = ob_plane_003.modifiers.new('Solidify', 'SOLIDIFY')
_m.thickness = 0.051
_m = ob_plane_003.modifiers.new('Subdivision', 'SUBSURF')
ob_plane_004.location = (0.1421, -0.2038, -0.01983)
ob_plane_004.rotation_euler = (-0.4503, -3.14, -2.47)
ob_plane_004.scale = (0.1371, 0.3832, 0.6841)
_m = ob_plane_004.modifiers.new('Solidify', 'SOLIDIFY')
_m.thickness = 0.051
_m = ob_plane_004.modifiers.new('Subdivision', 'SUBSURF')
ob_plane_005.location = (0.2937, -0.1537, -0.02174)
ob_plane_005.rotation_euler = (-0.4503, -3.14, -1.924)
ob_plane_005.scale = (0.1394, 0.4211, 0.7005)
_m = ob_plane_005.modifiers.new('Solidify', 'SOLIDIFY')
_m.thickness = 0.051
_m = ob_plane_005.modifiers.new('Subdivision', 'SUBSURF')
ob_plane_006.location = (0.0, 0.0, 0.0)
ob_plane_006.scale = (4.898, 4.898, 4.898)
ob_plane_007.location = (0.0001591, -0.7057, -0.1139)
ob_plane_007.rotation_euler = (2.346, -0.02799, 5.622)
ob_plane_007.scale = (0.1208, 0.3378, 0.603)
_m = ob_plane_007.modifiers.new('Solidify', 'SOLIDIFY')
_m.thickness = 0.051
_m = ob_plane_007.modifiers.new('Subdivision', 'SUBSURF')

# ---- collection membership
col_collection.objects.link(ob_circle)
col_collection.objects.link(ob_circle_001)
col_collection.objects.link(ob_circle_002)
col_collection.objects.link(ob_circle_003)
col_collection.objects.link(ob_plane)
col_collection.objects.link(ob_plane_001)
col_collection.objects.link(ob_plane_002)
col_collection.objects.link(ob_plane_003)
col_collection.objects.link(ob_plane_004)
col_collection.objects.link(ob_plane_005)
col_collection.objects.link(ob_plane_006)
col_collection.objects.link(ob_plane_007)

# ---- scene / render settings (as saved in the file)
scene.frame_start = 1; scene.frame_end = 250; scene.frame_set(1)
scene.render.engine = 'BLENDER_EEVEE_NEXT'
bpy.context.view_layer.update()

# ---- added for rendering (the .blend has no active camera and no usable light): camera, sun
cam_auto = bpy.data.cameras.new('AutoCamera')
cam_auto.lens = 50.0
cam_auto.sensor_width = 36.0
cam_auto.clip_end = 1000.0
ob_auto_camera = bpy.data.objects.new('AutoCamera', cam_auto)
scene.collection.objects.link(ob_auto_camera)
ob_auto_camera.location = (13.087, -15.7044, 11.4613)
ob_auto_camera.rotation_euler = (1.09748, -7.21219e-08, 0.694738)
scene.camera = ob_auto_camera
light_auto_sun = bpy.data.lights.new('AutoSun', 'SUN')
light_auto_sun.energy = 3.0
light_auto_sun.angle = 0.0523599
ob_auto_sun = bpy.data.objects.new('AutoSun', light_auto_sun)
scene.collection.objects.link(ob_auto_sun)
ob_auto_sun.rotation_euler = (0.872665, 0.174533, 0.523599)
bpy.context.view_layer.update()
